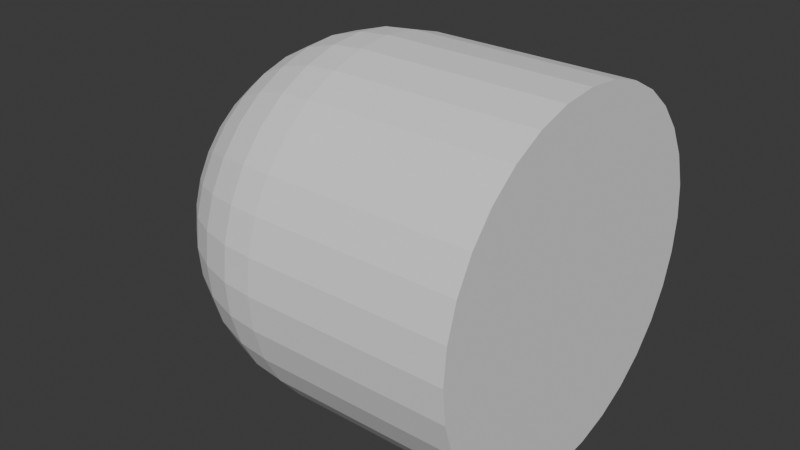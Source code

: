 # Source: reshdvjmdd.blend  (saved by Blender 4.5.90; exported with 4.5.12 LTS)
import bpy
from mathutils import Matrix  # noqa: F401  (used for matrix-valued properties, if any)

bpy.ops.wm.read_factory_settings(use_empty=True)
scene = bpy.context.scene
scene.name = 'Scene'

# ---- collections
col_collection = bpy.data.collections.new('Collection'); scene.collection.children.link(col_collection)

# ---- world
world_world = bpy.data.worlds.new('World'); scene.world = world_world
world_world.use_nodes = True; world_world.node_tree.nodes.clear()
_N = world_world.node_tree.nodes; _L = world_world.node_tree.links
n0 = _N.new('ShaderNodeOutputWorld'); n0.name = 'World Output'; n0.location = (200, 100)
n1 = _N.new('ShaderNodeBackground'); n1.name = 'Background'; n1.location = (-200, 100)
n1.inputs[0].default_value = (0.05088, 0.05088, 0.05088, 1.0)
_L.new(n1.outputs[0], n0.inputs[0])
n0.is_active_output = True
world_world.color = (0.05088, 0.05088, 0.05088)
world_world.sun_shadow_jitter_overblur = 0.0

# ---- meshes
me_cylinder_002 = bpy.data.meshes.new('Cylinder.002')
me_cylinder_002.from_pydata([(0.0, 1.0, -1.0), (0.0, 1.0, 1.0), (0.1951, 0.9808, -1.0), (0.1951, 0.9808, 1.0), (0.3827, 0.9239, -1.0), (0.3827, 0.9239, 1.0), (0.5556, 0.8315, -1.0), (0.5556, 0.8315, 1.0), (0.7071, 0.7071, -1.0), (0.7071, 0.7071, 1.0), (0.8315, 0.5556, -1.0), (0.8315, 0.5556, 1.0), (0.9239, 0.3827, -1.0), (0.9239, 0.3827, 1.0), (0.9808, 0.1951, -1.0), (0.9808, 0.1951, 1.0), (1.0, 0.0, -1.0), (1.0, 0.0, 1.0), (0.9808, -0.1951, -1.0), (0.9808, -0.1951, 1.0), (0.9239, -0.3827, -1.0), (0.9239, -0.3827, 1.0), (0.8315, -0.5556, -1.0), (0.8315, -0.5556, 1.0), (0.7071, -0.7071, -1.0), (0.7071, -0.7071, 1.0), (0.5556, -0.8315, -1.0), (0.5556, -0.8315, 1.0), (0.3827, -0.9239, -1.0), (0.3827, -0.9239, 1.0), (0.1951, -0.9808, -1.0), (0.1951, -0.9808, 1.0), (0.0, -1.0, -1.0), (0.0, -1.0, 1.0), (-0.1951, -0.9808, -1.0), (-0.1951, -0.9808, 1.0), (-0.3827, -0.9239, -1.0), (-0.3827, -0.9239, 1.0), (-0.5556, -0.8315, -1.0), (-0.5556, -0.8315, 1.0), (-0.7071, -0.7071, -1.0), (-0.7071, -0.7071, 1.0), (-0.8315, -0.5556, -1.0), (-0.8315, -0.5556, 1.0), (-0.9239, -0.3827, -1.0), (-0.9239, -0.3827, 1.0), (-0.9808, -0.1951, -1.0), (-0.9808, -0.1951, 1.0), (-1.0, 0.0, -1.0), (-1.0, 0.0, 1.0), (-0.9808, 0.1951, -1.0), (-0.9808, 0.1951, 1.0), (-0.9239, 0.3827, -1.0), (-0.9239, 0.3827, 1.0), (-0.8315, 0.5556, -1.0), (-0.8315, 0.5556, 1.0), (-0.7071, 0.7071, -1.0), (-0.7071, 0.7071, 1.0), (-0.5556, 0.8315, -1.0), (-0.5556, 0.8315, 1.0), (-0.3827, 0.9239, -1.0), (-0.3827, 0.9239, 1.0), (-0.1951, 0.9808, -1.0), (-0.1951, 0.9808, 1.0), (0.0, 0.5556, 2.436), (0.0, 0.8315, 1.95), (0.0, 0.9808, 1.314), (0.0, 1.0, 0.9696), (0.0, 0.9808, 0.6254), (0.0, 0.8315, -0.01056), (0.03806, 0.1913, 2.7), (0.07466, 0.3753, 2.599), (0.1084, 0.5449, 2.436), (0.1379, 0.6935, 2.217), (0.1622, 0.8155, 1.95), (0.1802, 0.9061, 1.645), (0.1913, 0.9619, 1.314), (0.1951, 0.9808, 0.9696), (0.1913, 0.9619, 0.6254), (0.1802, 0.9061, 0.2944), (0.1622, 0.8155, -0.01056), (0.1379, 0.6935, -0.2779), (0.1084, 0.5449, -0.4973), (0.07466, 0.3753, -0.6603), (0.03806, 0.1913, -0.7607), (0.07466, 0.1802, 2.7), (0.1464, 0.3536, 2.599), (0.2126, 0.5133, 2.436), (0.2706, 0.6533, 2.217), (0.3182, 0.7682, 1.95), (0.3536, 0.8536, 1.645), (0.3753, 0.9061, 1.314), (0.3827, 0.9239, 0.9696), (0.3753, 0.9061, 0.6254), (0.3536, 0.8536, 0.2944), (0.3182, 0.7682, -0.01056), (0.2706, 0.6533, -0.2779), (0.2126, 0.5133, -0.4973), (0.1464, 0.3536, -0.6603), (0.07466, 0.1802, -0.7607), (0.1084, 0.1622, 2.7), (0.2126, 0.3182, 2.599), (0.3087, 0.4619, 2.436), (0.3928, 0.5879, 2.217), (0.4619, 0.6913, 1.95), (0.5133, 0.7682, 1.645), (0.5449, 0.8155, 1.314), (0.5556, 0.8315, 0.9696), (0.5449, 0.8155, 0.6254), (0.5133, 0.7682, 0.2944), (0.4619, 0.6913, -0.01056), (0.3928, 0.5879, -0.2779), (0.3087, 0.4619, -0.4973), (0.2126, 0.3182, -0.6603), (0.1084, 0.1622, -0.7607), (0.1379, 0.1379, 2.7), (0.2706, 0.2706, 2.599), (0.3928, 0.3928, 2.436), (0.5, 0.5, 2.217), (0.5879, 0.5879, 1.95), (0.6533, 0.6533, 1.645), (0.6935, 0.6935, 1.314), (0.7071, 0.7071, 0.9696), (0.6935, 0.6935, 0.6254), (0.6533, 0.6533, 0.2944), (0.5879, 0.5879, -0.01056), (0.5, 0.5, -0.2779), (0.3928, 0.3928, -0.4973), (0.2706, 0.2706, -0.6603), (0.1379, 0.1379, -0.7607), (0.1622, 0.1084, 2.7), (0.3182, 0.2126, 2.599), (0.4619, 0.3087, 2.436), (0.5879, 0.3928, 2.217), (0.6913, 0.4619, 1.95), (0.7682, 0.5133, 1.645), (0.8155, 0.5449, 1.314), (0.8315, 0.5556, 0.9696), (0.8155, 0.5449, 0.6254), (0.7682, 0.5133, 0.2944), (0.6913, 0.4619, -0.01056), (0.5879, 0.3928, -0.2779), (0.4619, 0.3087, -0.4973), (0.3182, 0.2126, -0.6603), (0.1622, 0.1084, -0.7607), (0.0, 0.0, 2.734), (0.1802, 0.07466, 2.7), (0.3536, 0.1464, 2.599), (0.5133, 0.2126, 2.436), (0.6533, 0.2706, 2.217), (0.7682, 0.3182, 1.95), (0.8536, 0.3536, 1.645), (0.9061, 0.3753, 1.314), (0.9239, 0.3827, 0.9696), (0.9061, 0.3753, 0.6254), (0.8536, 0.3536, 0.2944), (0.7682, 0.3182, -0.01056), (0.6533, 0.2706, -0.2779), (0.5133, 0.2126, -0.4973), (0.3536, 0.1464, -0.6603), (0.1802, 0.07466, -0.7607), (0.1913, 0.03806, 2.7), (0.3753, 0.07466, 2.599), (0.5449, 0.1084, 2.436), (0.6935, 0.1379, 2.217), (0.8155, 0.1622, 1.95), (0.9061, 0.1802, 1.645), (0.9619, 0.1913, 1.314), (0.9808, 0.1951, 0.9696), (0.9619, 0.1913, 0.6254), (0.9061, 0.1802, 0.2944), (0.8155, 0.1622, -0.01056), (0.6935, 0.1379, -0.2779), (0.5449, 0.1084, -0.4973), (0.3753, 0.07466, -0.6603), (0.1913, 0.03806, -0.7607), (0.1951, -1.118e-08, 2.7), (0.3827, -2.235e-08, 2.599), (0.5556, -5.215e-08, 2.436), (0.7071, 1.49e-08, 2.217), (0.8315, -8.941e-08, 1.95), (0.9239, 4.47e-08, 1.645), (0.9808, -8.941e-08, 1.314), (1.0, -1.639e-07, 0.9696), (0.9808, -8.941e-08, 0.6254), (0.9239, 4.47e-08, 0.2944), (0.8315, -8.941e-08, -0.01056), (0.7071, 1.49e-08, -0.2779), (0.5556, -5.215e-08, -0.4973), (0.3827, -2.235e-08, -0.6603), (0.1951, -1.118e-08, -0.7607), (0.1913, -0.03806, 2.7), (0.3753, -0.07466, 2.599), (0.5449, -0.1084, 2.436), (0.6935, -0.1379, 2.217), (0.8155, -0.1622, 1.95), (0.9061, -0.1802, 1.645), (0.9619, -0.1913, 1.314), (0.9808, -0.1951, 0.9696), (0.9619, -0.1913, 0.6254), (0.9061, -0.1802, 0.2944), (0.8155, -0.1622, -0.01056), (0.6935, -0.1379, -0.2779), (0.5449, -0.1084, -0.4973), (0.3753, -0.07466, -0.6603), (0.1913, -0.03806, -0.7607), (0.1802, -0.07466, 2.7), (0.3536, -0.1464, 2.599), (0.5133, -0.2126, 2.436), (0.6533, -0.2706, 2.217), (0.7682, -0.3182, 1.95), (0.8536, -0.3536, 1.645), (0.9061, -0.3753, 1.314), (0.9239, -0.3827, 0.9696), (0.9061, -0.3753, 0.6254), (0.8536, -0.3536, 0.2944), (0.7682, -0.3182, -0.01056), (0.6533, -0.2706, -0.2779), (0.5133, -0.2126, -0.4973), (0.3536, -0.1464, -0.6603), (0.1802, -0.07466, -0.7607), (0.1622, -0.1084, 2.7), (0.3182, -0.2126, 2.599), (0.4619, -0.3087, 2.436), (0.5879, -0.3928, 2.217), (0.6913, -0.4619, 1.95), (0.7682, -0.5133, 1.645), (0.8155, -0.5449, 1.314), (0.8315, -0.5556, 0.9696), (0.8155, -0.5449, 0.6254), (0.7682, -0.5133, 0.2944), (0.6913, -0.4619, -0.01056), (0.5879, -0.3928, -0.2779), (0.4619, -0.3087, -0.4973), (0.3182, -0.2126, -0.6603), (0.1622, -0.1084, -0.7607), (0.1379, -0.1379, 2.7), (0.2706, -0.2706, 2.599), (0.3928, -0.3928, 2.436), (0.5, -0.5, 2.217), (0.5879, -0.5879, 1.95), (0.6533, -0.6533, 1.645), (0.6935, -0.6935, 1.314), (0.7071, -0.7071, 0.9696), (0.6935, -0.6935, 0.6254), (0.6533, -0.6533, 0.2944), (0.5879, -0.5879, -0.01056), (0.5, -0.5, -0.2779), (0.3928, -0.3928, -0.4973), (0.2706, -0.2706, -0.6603), (0.1379, -0.1379, -0.7607), (0.1084, -0.1622, 2.7), (0.2126, -0.3182, 2.599), (0.3087, -0.4619, 2.436), (0.3928, -0.5879, 2.217), (0.4619, -0.6913, 1.95), (0.5133, -0.7682, 1.645), (0.5449, -0.8155, 1.314), (0.5556, -0.8315, 0.9696), (0.5449, -0.8155, 0.6254), (0.5133, -0.7682, 0.2944), (0.4619, -0.6913, -0.01056), (0.3928, -0.5879, -0.2779), (0.3087, -0.4619, -0.4973), (0.2126, -0.3182, -0.6603), (0.1084, -0.1622, -0.7607), (0.07466, -0.1802, 2.7), (0.1464, -0.3536, 2.599), (0.2126, -0.5133, 2.436), (0.2706, -0.6533, 2.217), (0.3182, -0.7682, 1.95), (0.3536, -0.8536, 1.645), (0.3753, -0.9061, 1.314), (0.3827, -0.9239, 0.9696), (0.3753, -0.9061, 0.6254), (0.3536, -0.8536, 0.2944), (0.3182, -0.7682, -0.01056), (0.2706, -0.6533, -0.2779), (0.2126, -0.5133, -0.4973), (0.1464, -0.3536, -0.6603), (0.07466, -0.1802, -0.7607), (0.03806, -0.1913, 2.7), (0.07466, -0.3753, 2.599), (0.1084, -0.5449, 2.436), (0.1379, -0.6935, 2.217), (0.1622, -0.8155, 1.95), (0.1802, -0.9061, 1.645), (0.1913, -0.9619, 1.314), (0.1951, -0.9808, 0.9696), (0.1913, -0.9619, 0.6254), (0.1802, -0.9061, 0.2944), (0.1622, -0.8155, -0.01056), (0.1379, -0.6935, -0.2779), (0.1084, -0.5449, -0.4973), (0.07466, -0.3753, -0.6603), (0.03806, -0.1913, -0.7607), (-7.451e-09, -0.1951, 2.7), (-5.215e-08, -0.3827, 2.599), (-9.686e-08, -0.5556, 2.436), (-1.49e-08, -0.7071, 2.217), (-1.043e-07, -0.8315, 1.95), (2.98e-08, -0.9239, 1.645), (-1.341e-07, -0.9808, 1.314), (-3.278e-07, -1.0, 0.9696), (-1.341e-07, -0.9808, 0.6254), (2.98e-08, -0.9239, 0.2944), (-1.043e-07, -0.8315, -0.01056), (-1.49e-08, -0.7071, -0.2779), (-9.686e-08, -0.5556, -0.4973), (-5.215e-08, -0.3827, -0.6603), (-7.451e-09, -0.1951, -0.7607), (-0.03806, -0.1913, 2.7), (-0.07466, -0.3753, 2.599), (-0.1084, -0.5449, 2.436), (-0.1379, -0.6935, 2.217), (-0.1622, -0.8155, 1.95), (-0.1802, -0.9061, 1.645), (-0.1913, -0.9619, 1.314), (-0.1951, -0.9808, 0.9696), (-0.1913, -0.9619, 0.6254), (-0.1802, -0.9061, 0.2944), (-0.1622, -0.8155, -0.01056), (-0.1379, -0.6935, -0.2779), (-0.1084, -0.5449, -0.4973), (-0.07466, -0.3753, -0.6603), (-0.03806, -0.1913, -0.7607), (-0.07466, -0.1802, 2.7), (-0.1464, -0.3536, 2.599), (-0.2126, -0.5133, 2.436), (-0.2706, -0.6533, 2.217), (-0.3182, -0.7682, 1.95), (-0.3536, -0.8536, 1.645), (-0.3753, -0.9061, 1.314), (-0.3827, -0.9239, 0.9696), (-0.3753, -0.9061, 0.6254), (-0.3536, -0.8536, 0.2944), (-0.3182, -0.7682, -0.01056), (-0.2706, -0.6533, -0.2779), (-0.2126, -0.5133, -0.4973), (-0.1464, -0.3536, -0.6603), (-0.07466, -0.1802, -0.7607), (-0.1084, -0.1622, 2.7), (-0.2126, -0.3182, 2.599), (-0.3087, -0.4619, 2.436), (-0.3928, -0.5879, 2.217), (-0.4619, -0.6913, 1.95), (-0.5133, -0.7682, 1.645), (-0.5449, -0.8155, 1.314), (-0.5556, -0.8315, 0.9696), (-0.5449, -0.8155, 0.6254), (-0.5133, -0.7682, 0.2944), (-0.4619, -0.6913, -0.01056), (-0.3928, -0.5879, -0.2779), (-0.3087, -0.4619, -0.4973), (-0.2126, -0.3182, -0.6603), (-0.1084, -0.1622, -0.7607), (-0.1379, -0.1379, 2.7), (-0.2706, -0.2706, 2.599), (-0.3928, -0.3928, 2.436), (-0.5, -0.5, 2.217), (-0.5879, -0.5879, 1.95), (-0.6533, -0.6533, 1.645), (-0.6935, -0.6935, 1.314), (-0.7071, -0.7071, 0.9696), (-0.6935, -0.6935, 0.6254), (-0.6533, -0.6533, 0.2944), (-0.5879, -0.5879, -0.01056), (-0.5, -0.5, -0.2779), (-0.3928, -0.3928, -0.4973), (-0.2706, -0.2706, -0.6603), (-0.1379, -0.1379, -0.7607), (0.0, 0.0, -0.7946), (-0.1622, -0.1084, 2.7), (-0.3182, -0.2126, 2.599), (-0.4619, -0.3087, 2.436), (-0.5879, -0.3928, 2.217), (-0.6913, -0.4619, 1.95), (-0.7682, -0.5133, 1.645), (-0.8155, -0.5449, 1.314), (-0.8315, -0.5556, 0.9696), (-0.8155, -0.5449, 0.6254), (-0.7682, -0.5133, 0.2944), (-0.6913, -0.4619, -0.01056), (-0.5879, -0.3928, -0.2779), (-0.4619, -0.3087, -0.4973), (-0.3182, -0.2126, -0.6603), (-0.1622, -0.1084, -0.7607), (-0.1802, -0.07466, 2.7), (-0.3536, -0.1464, 2.599), (-0.5133, -0.2126, 2.436), (-0.6533, -0.2706, 2.217), (-0.7682, -0.3182, 1.95), (-0.8536, -0.3536, 1.645), (-0.9061, -0.3753, 1.314), (-0.9239, -0.3827, 0.9696), (-0.9061, -0.3753, 0.6254), (-0.8536, -0.3536, 0.2944), (-0.7682, -0.3182, -0.01056), (-0.6533, -0.2706, -0.2779), (-0.5133, -0.2126, -0.4973), (-0.3536, -0.1464, -0.6603), (-0.1802, -0.07466, -0.7607), (-0.1913, -0.03806, 2.7), (-0.3753, -0.07466, 2.599), (-0.5449, -0.1084, 2.436), (-0.6935, -0.1379, 2.217), (-0.8155, -0.1622, 1.95), (-0.9061, -0.1802, 1.645), (-0.9619, -0.1913, 1.314), (-0.9808, -0.1951, 0.9696), (-0.9619, -0.1913, 0.6254), (-0.9061, -0.1802, 0.2944), (-0.8155, -0.1622, -0.01056), (-0.6935, -0.1379, -0.2779), (-0.5449, -0.1084, -0.4973), (-0.3753, -0.07466, -0.6603), (-0.1913, -0.03806, -0.7607), (-0.1951, 1.863e-08, 2.7), (-0.3827, 5.215e-08, 2.599), (-0.5556, 1.49e-07, 2.436), (-0.7071, 2.98e-08, 2.217), (-0.8315, 1.639e-07, 1.95), (-0.9239, 1.49e-08, 1.645), (-0.9808, 2.682e-07, 1.314), (-1.0, 4.47e-07, 0.9696), (-0.9808, 2.682e-07, 0.6254), (-0.9239, 1.49e-08, 0.2944), (-0.8315, 1.639e-07, -0.01056), (-0.7071, 2.98e-08, -0.2779), (-0.5556, 1.49e-07, -0.4973), (-0.3827, 5.215e-08, -0.6603), (-0.1951, 1.863e-08, -0.7607), (-0.1913, 0.03806, 2.7), (-0.3753, 0.07466, 2.599), (-0.5449, 0.1084, 2.436), (-0.6935, 0.1379, 2.217), (-0.8155, 0.1622, 1.95), (-0.9061, 0.1802, 1.645), (-0.9619, 0.1913, 1.314), (-0.9808, 0.1951, 0.9696), (-0.9619, 0.1913, 0.6254), (-0.9061, 0.1802, 0.2944), (-0.8155, 0.1622, -0.01056), (-0.6935, 0.1379, -0.2779), (-0.5449, 0.1084, -0.4973), (-0.3753, 0.07466, -0.6603), (-0.1913, 0.03806, -0.7607), (-0.1802, 0.07466, 2.7), (-0.3536, 0.1464, 2.599), (-0.5133, 0.2126, 2.436), (-0.6533, 0.2706, 2.217), (-0.7682, 0.3182, 1.95), (-0.8536, 0.3536, 1.645), (-0.9061, 0.3753, 1.314), (-0.9239, 0.3827, 0.9696), (-0.9061, 0.3753, 0.6254), (-0.8536, 0.3536, 0.2944), (-0.7682, 0.3182, -0.01056), (-0.6533, 0.2706, -0.2779), (-0.5133, 0.2126, -0.4973), (-0.3536, 0.1464, -0.6603), (-0.1802, 0.07466, -0.7607), (-0.1622, 0.1084, 2.7), (-0.3182, 0.2126, 2.599), (-0.4619, 0.3087, 2.436), (-0.5879, 0.3928, 2.217), (-0.6913, 0.4619, 1.95), (-0.7682, 0.5133, 1.645), (-0.8155, 0.5449, 1.314), (-0.8315, 0.5556, 0.9696), (-0.8155, 0.5449, 0.6254), (-0.7682, 0.5133, 0.2944), (-0.6913, 0.4619, -0.01056), (-0.5879, 0.3928, -0.2779), (-0.4619, 0.3087, -0.4973), (-0.3182, 0.2126, -0.6603), (-0.1622, 0.1084, -0.7607), (-0.1379, 0.1379, 2.7), (-0.2706, 0.2706, 2.599), (-0.3928, 0.3928, 2.436), (-0.5, 0.5, 2.217), (-0.5879, 0.5879, 1.95), (-0.6533, 0.6533, 1.645), (-0.6935, 0.6935, 1.314), (-0.7071, 0.7071, 0.9696), (-0.6935, 0.6935, 0.6254), (-0.6533, 0.6533, 0.2944), (-0.5879, 0.5879, -0.01056), (-0.5, 0.5, -0.2779), (-0.3928, 0.3928, -0.4973), (-0.2706, 0.2706, -0.6603), (-0.1379, 0.1379, -0.7607), (-0.1084, 0.1622, 2.7), (-0.2126, 0.3182, 2.599), (-0.3087, 0.4619, 2.436), (-0.3928, 0.5879, 2.217), (-0.4619, 0.6913, 1.95), (-0.5133, 0.7682, 1.645), (-0.5449, 0.8155, 1.314), (-0.5556, 0.8315, 0.9696), (-0.5449, 0.8155, 0.6254), (-0.5133, 0.7682, 0.2944), (-0.4619, 0.6913, -0.01056), (-0.3928, 0.5879, -0.2779), (-0.3087, 0.4619, -0.4973), (-0.2126, 0.3182, -0.6603), (-0.1084, 0.1622, -0.7607), (-0.07466, 0.1802, 2.7), (-0.1464, 0.3536, 2.599), (-0.2126, 0.5133, 2.436), (-0.2706, 0.6533, 2.217), (-0.3182, 0.7682, 1.95), (-0.3536, 0.8536, 1.645), (-0.3753, 0.9061, 1.314), (-0.3827, 0.9239, 0.9696), (-0.3753, 0.9061, 0.6254), (-0.3536, 0.8536, 0.2944), (-0.3182, 0.7682, -0.01056), (-0.2706, 0.6533, -0.2779), (-0.2126, 0.5133, -0.4973), (-0.1464, 0.3536, -0.6603), (-0.07466, 0.1802, -0.7607), (-0.03806, 0.1913, 2.7), (-0.07466, 0.3753, 2.599), (-0.1084, 0.5449, 2.436), (-0.1379, 0.6935, 2.217), (-0.1622, 0.8155, 1.95), (-0.1802, 0.9061, 1.645), (-0.1913, 0.9619, 1.314), (-0.1951, 0.9808, 0.9696), (-0.1913, 0.9619, 0.6254), (-0.1802, 0.9061, 0.2944), (-0.1622, 0.8155, -0.01056), (-0.1379, 0.6935, -0.2779), (-0.1084, 0.5449, -0.4973), (-0.07466, 0.3753, -0.6603), (-0.03806, 0.1913, -0.7607), (1.49e-08, 0.1951, 2.7), (6.706e-08, 0.3827, 2.599), (8.941e-08, 0.7071, 2.217), (5.96e-08, 0.9239, 1.645), (5.96e-08, 0.9239, 0.2944), (8.941e-08, 0.7071, -0.2779), (2.161e-07, 0.5556, -0.4973), (6.706e-08, 0.3827, -0.6603), (1.49e-08, 0.1951, -0.7607)], [], [(0, 1, 3, 2), (2, 3, 5, 4), (4, 5, 7, 6), (6, 7, 9, 8), (8, 9, 11, 10), (10, 11, 13, 12), (12, 13, 15, 14), (14, 15, 17, 16), (16, 17, 19, 18), (18, 19, 21, 20), (20, 21, 23, 22), (22, 23, 25, 24), (24, 25, 27, 26), (26, 27, 29, 28), (28, 29, 31, 30), (30, 31, 33, 32), (32, 33, 35, 34), (34, 35, 37, 36), (36, 37, 39, 38), (38, 39, 41, 40), (40, 41, 43, 42), (42, 43, 45, 44), (44, 45, 47, 46), (46, 47, 49, 48), (48, 49, 51, 50), (50, 51, 53, 52), (52, 53, 55, 54), (54, 55, 57, 56), (56, 57, 59, 58), (58, 59, 61, 60), (3, 1, 63, 61, 59, 57, 55, 53, 51, 49, 47, 45, 43, 41, 39, 37, 35, 33, 31, 29, 27, 25, 23, 21, 19, 17, 15, 13, 11, 9, 7, 5), (60, 61, 63, 62), (62, 63, 1, 0), (0, 2, 4, 6, 8, 10, 12, 14, 16, 18, 20, 22, 24, 26, 28, 30, 32, 34, 36, 38, 40, 42, 44, 46, 48, 50, 52, 54, 56, 58, 60, 62), (66, 540, 75, 76), (545, 544, 83, 84), (67, 66, 76, 77), (537, 145, 70), (371, 545, 84), (68, 67, 77, 78), (538, 537, 70, 71), (541, 68, 78, 79), (64, 538, 71, 72), (69, 541, 79, 80), (539, 64, 72, 73), (542, 69, 80, 81), (65, 539, 73, 74), (543, 542, 81, 82), (540, 65, 74, 75), (544, 543, 82, 83), (75, 74, 89, 90), (83, 82, 97, 98), (76, 75, 90, 91), (84, 83, 98, 99), (77, 76, 91, 92), (70, 145, 85), (371, 84, 99), (78, 77, 92, 93), (71, 70, 85, 86), (79, 78, 93, 94), (72, 71, 86, 87), (80, 79, 94, 95), (73, 72, 87, 88), (81, 80, 95, 96), (74, 73, 88, 89), (82, 81, 96, 97), (94, 93, 108, 109), (87, 86, 101, 102), (95, 94, 109, 110), (88, 87, 102, 103), (96, 95, 110, 111), (89, 88, 103, 104), (97, 96, 111, 112), (90, 89, 104, 105), (98, 97, 112, 113), (91, 90, 105, 106), (99, 98, 113, 114), (92, 91, 106, 107), (85, 145, 100), (371, 99, 114), (93, 92, 107, 108), (86, 85, 100, 101), (113, 112, 127, 128), (106, 105, 120, 121), (114, 113, 128, 129), (107, 106, 121, 122), (100, 145, 115), (371, 114, 129), (108, 107, 122, 123), (101, 100, 115, 116), (109, 108, 123, 124), (102, 101, 116, 117), (110, 109, 124, 125), (103, 102, 117, 118), (111, 110, 125, 126), (104, 103, 118, 119), (112, 111, 126, 127), (105, 104, 119, 120), (117, 116, 131, 132), (125, 124, 139, 140), (118, 117, 132, 133), (126, 125, 140, 141), (119, 118, 133, 134), (127, 126, 141, 142), (120, 119, 134, 135), (128, 127, 142, 143), (121, 120, 135, 136), (129, 128, 143, 144), (122, 121, 136, 137), (115, 145, 130), (371, 129, 144), (123, 122, 137, 138), (116, 115, 130, 131), (124, 123, 138, 139), (136, 135, 151, 152), (144, 143, 159, 160), (137, 136, 152, 153), (130, 145, 146), (371, 144, 160), (138, 137, 153, 154), (131, 130, 146, 147), (139, 138, 154, 155), (132, 131, 147, 148), (140, 139, 155, 156), (133, 132, 148, 149), (141, 140, 156, 157), (134, 133, 149, 150), (142, 141, 157, 158), (135, 134, 150, 151), (143, 142, 158, 159), (156, 155, 170, 171), (149, 148, 163, 164), (157, 156, 171, 172), (150, 149, 164, 165), (158, 157, 172, 173), (151, 150, 165, 166), (159, 158, 173, 174), (152, 151, 166, 167), (160, 159, 174, 175), (153, 152, 167, 168), (146, 145, 161), (371, 160, 175), (154, 153, 168, 169), (147, 146, 161, 162), (155, 154, 169, 170), (148, 147, 162, 163), (175, 174, 189, 190), (168, 167, 182, 183), (161, 145, 176), (371, 175, 190), (169, 168, 183, 184), (162, 161, 176, 177), (170, 169, 184, 185), (163, 162, 177, 178), (171, 170, 185, 186), (164, 163, 178, 179), (172, 171, 186, 187), (165, 164, 179, 180), (173, 172, 187, 188), (166, 165, 180, 181), (174, 173, 188, 189), (167, 166, 181, 182), (187, 186, 201, 202), (180, 179, 194, 195), (188, 187, 202, 203), (181, 180, 195, 196), (189, 188, 203, 204), (182, 181, 196, 197), (190, 189, 204, 205), (183, 182, 197, 198), (176, 145, 191), (371, 190, 205), (184, 183, 198, 199), (177, 176, 191, 192), (185, 184, 199, 200), (178, 177, 192, 193), (186, 185, 200, 201), (179, 178, 193, 194), (191, 145, 206), (371, 205, 220), (199, 198, 213, 214), (192, 191, 206, 207), (200, 199, 214, 215), (193, 192, 207, 208), (201, 200, 215, 216), (194, 193, 208, 209), (202, 201, 216, 217), (195, 194, 209, 210), (203, 202, 217, 218), (196, 195, 210, 211), (204, 203, 218, 219), (197, 196, 211, 212), (205, 204, 219, 220), (198, 197, 212, 213), (210, 209, 224, 225), (218, 217, 232, 233), (211, 210, 225, 226), (219, 218, 233, 234), (212, 211, 226, 227), (220, 219, 234, 235), (213, 212, 227, 228), (206, 145, 221), (371, 220, 235), (214, 213, 228, 229), (207, 206, 221, 222), (215, 214, 229, 230), (208, 207, 222, 223), (216, 215, 230, 231), (209, 208, 223, 224), (217, 216, 231, 232), (229, 228, 243, 244), (222, 221, 236, 237), (230, 229, 244, 245), (223, 222, 237, 238), (231, 230, 245, 246), (224, 223, 238, 239), (232, 231, 246, 247), (225, 224, 239, 240), (233, 232, 247, 248), (226, 225, 240, 241), (234, 233, 248, 249), (227, 226, 241, 242), (235, 234, 249, 250), (228, 227, 242, 243), (221, 145, 236), (371, 235, 250), (248, 247, 262, 263), (241, 240, 255, 256), (249, 248, 263, 264), (242, 241, 256, 257), (250, 249, 264, 265), (243, 242, 257, 258), (236, 145, 251), (371, 250, 265), (244, 243, 258, 259), (237, 236, 251, 252), (245, 244, 259, 260), (238, 237, 252, 253), (246, 245, 260, 261), (239, 238, 253, 254), (247, 246, 261, 262), (240, 239, 254, 255), (252, 251, 266, 267), (260, 259, 274, 275), (253, 252, 267, 268), (261, 260, 275, 276), (254, 253, 268, 269), (262, 261, 276, 277), (255, 254, 269, 270), (263, 262, 277, 278), (256, 255, 270, 271), (264, 263, 278, 279), (257, 256, 271, 272), (265, 264, 279, 280), (258, 257, 272, 273), (251, 145, 266), (371, 265, 280), (259, 258, 273, 274), (271, 270, 285, 286), (279, 278, 293, 294), (272, 271, 286, 287), (280, 279, 294, 295), (273, 272, 287, 288), (266, 145, 281), (371, 280, 295), (274, 273, 288, 289), (267, 266, 281, 282), (275, 274, 289, 290), (268, 267, 282, 283), (276, 275, 290, 291), (269, 268, 283, 284), (277, 276, 291, 292), (270, 269, 284, 285), (278, 277, 292, 293), (290, 289, 304, 305), (283, 282, 297, 298), (291, 290, 305, 306), (284, 283, 298, 299), (292, 291, 306, 307), (285, 284, 299, 300), (293, 292, 307, 308), (286, 285, 300, 301), (294, 293, 308, 309), (287, 286, 301, 302), (295, 294, 309, 310), (288, 287, 302, 303), (281, 145, 296), (371, 295, 310), (289, 288, 303, 304), (282, 281, 296, 297), (309, 308, 323, 324), (302, 301, 316, 317), (310, 309, 324, 325), (303, 302, 317, 318), (296, 145, 311), (371, 310, 325), (304, 303, 318, 319), (297, 296, 311, 312), (305, 304, 319, 320), (298, 297, 312, 313), (306, 305, 320, 321), (299, 298, 313, 314), (307, 306, 321, 322), (300, 299, 314, 315), (308, 307, 322, 323), (301, 300, 315, 316), (321, 320, 335, 336), (314, 313, 328, 329), (322, 321, 336, 337), (315, 314, 329, 330), (323, 322, 337, 338), (316, 315, 330, 331), (324, 323, 338, 339), (317, 316, 331, 332), (325, 324, 339, 340), (318, 317, 332, 333), (311, 145, 326), (371, 325, 340), (319, 318, 333, 334), (312, 311, 326, 327), (320, 319, 334, 335), (313, 312, 327, 328), (340, 339, 354, 355), (333, 332, 347, 348), (326, 145, 341), (371, 340, 355), (334, 333, 348, 349), (327, 326, 341, 342), (335, 334, 349, 350), (328, 327, 342, 343), (336, 335, 350, 351), (329, 328, 343, 344), (337, 336, 351, 352), (330, 329, 344, 345), (338, 337, 352, 353), (331, 330, 345, 346), (339, 338, 353, 354), (332, 331, 346, 347), (344, 343, 358, 359), (352, 351, 366, 367), (345, 344, 359, 360), (353, 352, 367, 368), (346, 345, 360, 361), (354, 353, 368, 369), (347, 346, 361, 362), (355, 354, 369, 370), (348, 347, 362, 363), (341, 145, 356), (371, 355, 370), (349, 348, 363, 364), (342, 341, 356, 357), (350, 349, 364, 365), (343, 342, 357, 358), (351, 350, 365, 366), (363, 362, 378, 379), (356, 145, 372), (371, 370, 386), (364, 363, 379, 380), (357, 356, 372, 373), (365, 364, 380, 381), (358, 357, 373, 374), (366, 365, 381, 382), (359, 358, 374, 375), (367, 366, 382, 383), (360, 359, 375, 376), (368, 367, 383, 384), (361, 360, 376, 377), (369, 368, 384, 385), (362, 361, 377, 378), (370, 369, 385, 386), (383, 382, 397, 398), (376, 375, 390, 391), (384, 383, 398, 399), (377, 376, 391, 392), (385, 384, 399, 400), (378, 377, 392, 393), (386, 385, 400, 401), (379, 378, 393, 394), (372, 145, 387), (371, 386, 401), (380, 379, 394, 395), (373, 372, 387, 388), (381, 380, 395, 396), (374, 373, 388, 389), (382, 381, 396, 397), (375, 374, 389, 390), (387, 145, 402), (371, 401, 416), (395, 394, 409, 410), (388, 387, 402, 403), (396, 395, 410, 411), (389, 388, 403, 404), (397, 396, 411, 412), (390, 389, 404, 405), (398, 397, 412, 413), (391, 390, 405, 406), (399, 398, 413, 414), (392, 391, 406, 407), (400, 399, 414, 415), (393, 392, 407, 408), (401, 400, 415, 416), (394, 393, 408, 409), (406, 405, 420, 421), (414, 413, 428, 429), (407, 406, 421, 422), (415, 414, 429, 430), (408, 407, 422, 423), (416, 415, 430, 431), (409, 408, 423, 424), (402, 145, 417), (371, 416, 431), (410, 409, 424, 425), (403, 402, 417, 418), (411, 410, 425, 426), (404, 403, 418, 419), (412, 411, 426, 427), (405, 404, 419, 420), (413, 412, 427, 428), (425, 424, 439, 440), (418, 417, 432, 433), (426, 425, 440, 441), (419, 418, 433, 434), (427, 426, 441, 442), (420, 419, 434, 435), (428, 427, 442, 443), (421, 420, 435, 436), (429, 428, 443, 444), (422, 421, 436, 437), (430, 429, 444, 445), (423, 422, 437, 438), (431, 430, 445, 446), (424, 423, 438, 439), (417, 145, 432), (371, 431, 446), (444, 443, 458, 459), (437, 436, 451, 452), (445, 444, 459, 460), (438, 437, 452, 453), (446, 445, 460, 461), (439, 438, 453, 454), (432, 145, 447), (371, 446, 461), (440, 439, 454, 455), (433, 432, 447, 448), (441, 440, 455, 456), (434, 433, 448, 449), (442, 441, 456, 457), (435, 434, 449, 450), (443, 442, 457, 458), (436, 435, 450, 451), (456, 455, 470, 471), (449, 448, 463, 464), (457, 456, 471, 472), (450, 449, 464, 465), (458, 457, 472, 473), (451, 450, 465, 466), (459, 458, 473, 474), (452, 451, 466, 467), (460, 459, 474, 475), (453, 452, 467, 468), (461, 460, 475, 476), (454, 453, 468, 469), (447, 145, 462), (371, 461, 476), (455, 454, 469, 470), (448, 447, 462, 463), (475, 474, 489, 490), (468, 467, 482, 483), (476, 475, 490, 491), (469, 468, 483, 484), (462, 145, 477), (371, 476, 491), (470, 469, 484, 485), (463, 462, 477, 478), (471, 470, 485, 486), (464, 463, 478, 479), (472, 471, 486, 487), (465, 464, 479, 480), (473, 472, 487, 488), (466, 465, 480, 481), (474, 473, 488, 489), (467, 466, 481, 482), (479, 478, 493, 494), (487, 486, 501, 502), (480, 479, 494, 495), (488, 487, 502, 503), (481, 480, 495, 496), (489, 488, 503, 504), (482, 481, 496, 497), (490, 489, 504, 505), (483, 482, 497, 498), (491, 490, 505, 506), (484, 483, 498, 499), (477, 145, 492), (371, 491, 506), (485, 484, 499, 500), (478, 477, 492, 493), (486, 485, 500, 501), (498, 497, 512, 513), (506, 505, 520, 521), (499, 498, 513, 514), (492, 145, 507), (371, 506, 521), (500, 499, 514, 515), (493, 492, 507, 508), (501, 500, 515, 516), (494, 493, 508, 509), (502, 501, 516, 517), (495, 494, 509, 510), (503, 502, 517, 518), (496, 495, 510, 511), (504, 503, 518, 519), (497, 496, 511, 512), (505, 504, 519, 520), (517, 516, 531, 532), (510, 509, 524, 525), (518, 517, 532, 533), (511, 510, 525, 526), (519, 518, 533, 534), (512, 511, 526, 527), (520, 519, 534, 535), (513, 512, 527, 528), (521, 520, 535, 536), (514, 513, 528, 529), (507, 145, 522), (371, 521, 536), (515, 514, 529, 530), (508, 507, 522, 523), (516, 515, 530, 531), (509, 508, 523, 524), (536, 535, 544, 545), (529, 528, 66, 67), (522, 145, 537), (371, 536, 545), (530, 529, 67, 68), (523, 522, 537, 538), (531, 530, 68, 541), (524, 523, 538, 64), (532, 531, 541, 69), (525, 524, 64, 539), (533, 532, 69, 542), (526, 525, 539, 65), (534, 533, 542, 543), (527, 526, 65, 540), (535, 534, 543, 544), (528, 527, 540, 66)])
_uv = me_cylinder_002.uv_layers.new(name='UVMap')
_uv.uv.foreach_set('vector', [1.0, 0.5, 1.0, 1.0, 0.9688, 1.0, 0.9688, 0.5, 0.9688, 0.5, 0.9688, 1.0, 0.9375, 1.0, 0.9375, 0.5, 0.9375, 0.5, 0.9375, 1.0, 0.9062, 1.0, 0.9062, 0.5, 0.9062, 0.5, 0.9062, 1.0, 0.875, 1.0, 0.875, 0.5, 0.875, 0.5, 0.875, 1.0, 0.8438, 1.0, 0.8438, 0.5, 0.8438, 0.5, 0.8438, 1.0, 0.8125, 1.0, 0.8125, 0.5, 0.8125, 0.5, 0.8125, 1.0, 0.7812, 1.0, 0.7812, 0.5, 0.7812, 0.5, 0.7812, 1.0, 0.75, 1.0, 0.75, 0.5, 0.75, 0.5, 0.75, 1.0, 0.7188, 1.0, 0.7188, 0.5, 0.7188, 0.5, 0.7188, 1.0, 0.6875, 1.0, 0.6875, 0.5, 0.6875, 0.5, 0.6875, 1.0, 0.6562, 1.0, 0.6562, 0.5, 0.6562, 0.5, 0.6562, 1.0, 0.625, 1.0, 0.625, 0.5, 0.625, 0.5, 0.625, 1.0, 0.5938, 1.0, 0.5938, 0.5, 0.5938, 0.5, 0.5938, 1.0, 0.5625, 1.0, 0.5625, 0.5, 0.5625, 0.5, 0.5625, 1.0, 0.5312, 1.0, 0.5312, 0.5, 0.5312, 0.5, 0.5312, 1.0, 0.5, 1.0, 0.5, 0.5, 0.5, 0.5, 0.5, 1.0, 0.4688, 1.0, 0.4688, 0.5, 0.4688, 0.5, 0.4688, 1.0, 0.4375, 1.0, 0.4375, 0.5, 0.4375, 0.5, 0.4375, 1.0, 0.4062, 1.0, 0.4062, 0.5, 0.4062, 0.5, 0.4062, 1.0, 0.375, 1.0, 0.375, 0.5, 0.375, 0.5, 0.375, 1.0, 0.3438, 1.0, 0.3438, 0.5, 0.3438, 0.5, 0.3438, 1.0, 0.3125, 1.0, 0.3125, 0.5, 0.3125, 0.5, 0.3125, 1.0, 0.2812, 1.0, 0.2812, 0.5, 0.2812, 0.5, 0.2812, 1.0, 0.25, 1.0, 0.25, 0.5, 0.25, 0.5, 0.25, 1.0, 0.2188, 1.0, 0.2188, 0.5, 0.2188, 0.5, 0.2188, 1.0, 0.1875, 1.0, 0.1875, 0.5, 0.1875, 0.5, 0.1875, 1.0, 0.1562, 1.0, 0.1562, 0.5, 0.1562, 0.5, 0.1562, 1.0, 0.125, 1.0, 0.125, 0.5, 0.125, 0.5, 0.125, 1.0, 0.09375, 1.0, 0.09375, 0.5, 0.09375, 0.5, 0.09375, 1.0, 0.0625, 1.0, 0.0625, 0.5, 0.2968, 0.4854, 0.25, 0.49, 0.2032, 0.4854, 0.1582, 0.4717, 0.1167, 0.4496, 0.08029, 0.4197, 0.05045, 0.3833, 0.02827, 0.3418, 0.01461, 0.2968, 0.01, 0.25, 0.01461, 0.2032, 0.02827, 0.1582, 0.05045, 0.1167, 0.08029, 0.08029, 0.1167, 0.05045, 0.1582, 0.02827, 0.2032, 0.01461, 0.25, 0.01, 0.2968, 0.01461, 0.3418, 0.02827, 0.3833, 0.05045, 0.4197, 0.08029, 0.4496, 0.1167, 0.4717, 0.1582, 0.4854, 0.2032, 0.49, 0.25, 0.4854, 0.2968, 0.4717, 0.3418, 0.4496, 0.3833, 0.4197, 0.4197, 0.3833, 0.4496, 0.3418, 0.4717, 0.0625, 0.5, 0.0625, 1.0, 0.03125, 1.0, 0.03125, 0.5, 0.03125, 0.5, 0.03125, 1.0, 0.0, 1.0, 0.0, 0.5, 0.75, 0.49, 0.7968, 0.4854, 0.8418, 0.4717, 0.8833, 0.4496, 0.9197, 0.4197, 0.9496, 0.3833, 0.9717, 0.3418, 0.9854, 0.2968, 0.99, 0.25, 0.9854, 0.2032, 0.9717, 0.1582, 0.9496, 0.1167, 0.9197, 0.08029, 0.8833, 0.05045, 0.8418, 0.02827, 0.7968, 0.01461, 0.75, 0.01, 0.7032, 0.01461, 0.6582, 0.02827, 0.6167, 0.05045, 0.5803, 0.08029, 0.5504, 0.1167, 0.5283, 0.1582, 0.5146, 0.2032, 0.51, 0.25, 0.5146, 0.2968, 0.5283, 0.3418, 0.5504, 0.3833, 0.5803, 0.4197, 0.6167, 0.4496, 0.6582, 0.4717, 0.7032, 0.4854, 0.75, 0.5625, 0.75, 0.625, 0.7188, 0.625, 0.7188, 0.5625, 0.75, 0.0625, 0.75, 0.125, 0.7188, 0.125, 0.7188, 0.0625, 0.75, 0.5, 0.75, 0.5625, 0.7188, 0.5625, 0.7188, 0.5, 0.75, 0.9375, 0.7344, 1.0, 0.7188, 0.9375, 0.7344, 0.0, 0.75, 0.0625, 0.7188, 0.0625, 0.75, 0.4375, 0.75, 0.5, 0.7188, 0.5, 0.7188, 0.4375, 0.75, 0.875, 0.75, 0.9375, 0.7188, 0.9375, 0.7188, 0.875, 0.75, 0.375, 0.75, 0.4375, 0.7188, 0.4375, 0.7188, 0.375, 0.75, 0.8125, 0.75, 0.875, 0.7188, 0.875, 0.7188, 0.8125, 0.75, 0.3125, 0.75, 0.375, 0.7188, 0.375, 0.7188, 0.3125, 0.75, 0.75, 0.75, 0.8125, 0.7188, 0.8125, 0.7188, 0.75, 0.75, 0.25, 0.75, 0.3125, 0.7188, 0.3125, 0.7188, 0.25, 0.75, 0.6875, 0.75, 0.75, 0.7188, 0.75, 0.7188, 0.6875, 0.75, 0.1875, 0.75, 0.25, 0.7188, 0.25, 0.7188, 0.1875, 0.75, 0.625, 0.75, 0.6875, 0.7188, 0.6875, 0.7188, 0.625, 0.75, 0.125, 0.75, 0.1875, 0.7188, 0.1875, 0.7188, 0.125, 0.7188, 0.625, 0.7188, 0.6875, 0.6875, 0.6875, 0.6875, 0.625, 0.7188, 0.125, 0.7188, 0.1875, 0.6875, 0.1875, 0.6875, 0.125, 0.7188, 0.5625, 0.7188, 0.625, 0.6875, 0.625, 0.6875, 0.5625, 0.7188, 0.0625, 0.7188, 0.125, 0.6875, 0.125, 0.6875, 0.0625, 0.7188, 0.5, 0.7188, 0.5625, 0.6875, 0.5625, 0.6875, 0.5, 0.7188, 0.9375, 0.7031, 1.0, 0.6875, 0.9375, 0.7031, 0.0, 0.7188, 0.0625, 0.6875, 0.0625, 0.7188, 0.4375, 0.7188, 0.5, 0.6875, 0.5, 0.6875, 0.4375, 0.7188, 0.875, 0.7188, 0.9375, 0.6875, 0.9375, 0.6875, 0.875, 0.7188, 0.375, 0.7188, 0.4375, 0.6875, 0.4375, 0.6875, 0.375, 0.7188, 0.8125, 0.7188, 0.875, 0.6875, 0.875, 0.6875, 0.8125, 0.7188, 0.3125, 0.7188, 0.375, 0.6875, 0.375, 0.6875, 0.3125, 0.7188, 0.75, 0.7188, 0.8125, 0.6875, 0.8125, 0.6875, 0.75, 0.7188, 0.25, 0.7188, 0.3125, 0.6875, 0.3125, 0.6875, 0.25, 0.7188, 0.6875, 0.7188, 0.75, 0.6875, 0.75, 0.6875, 0.6875, 0.7188, 0.1875, 0.7188, 0.25, 0.6875, 0.25, 0.6875, 0.1875, 0.6875, 0.375, 0.6875, 0.4375, 0.6562, 0.4375, 0.6562, 0.375, 0.6875, 0.8125, 0.6875, 0.875, 0.6562, 0.875, 0.6562, 0.8125, 0.6875, 0.3125, 0.6875, 0.375, 0.6562, 0.375, 0.6562, 0.3125, 0.6875, 0.75, 0.6875, 0.8125, 0.6562, 0.8125, 0.6562, 0.75, 0.6875, 0.25, 0.6875, 0.3125, 0.6562, 0.3125, 0.6562, 0.25, 0.6875, 0.6875, 0.6875, 0.75, 0.6562, 0.75, 0.6562, 0.6875, 0.6875, 0.1875, 0.6875, 0.25, 0.6562, 0.25, 0.6562, 0.1875, 0.6875, 0.625, 0.6875, 0.6875, 0.6562, 0.6875, 0.6562, 0.625, 0.6875, 0.125, 0.6875, 0.1875, 0.6562, 0.1875, 0.6562, 0.125, 0.6875, 0.5625, 0.6875, 0.625, 0.6562, 0.625, 0.6562, 0.5625, 0.6875, 0.0625, 0.6875, 0.125, 0.6562, 0.125, 0.6562, 0.0625, 0.6875, 0.5, 0.6875, 0.5625, 0.6562, 0.5625, 0.6562, 0.5, 0.6875, 0.9375, 0.6719, 1.0, 0.6562, 0.9375, 0.6719, 0.0, 0.6875, 0.0625, 0.6562, 0.0625, 0.6875, 0.4375, 0.6875, 0.5, 0.6562, 0.5, 0.6562, 0.4375, 0.6875, 0.875, 0.6875, 0.9375, 0.6562, 0.9375, 0.6562, 0.875, 0.6562, 0.125, 0.6562, 0.1875, 0.625, 0.1875, 0.625, 0.125, 0.6562, 0.5625, 0.6562, 0.625, 0.625, 0.625, 0.625, 0.5625, 0.6562, 0.0625, 0.6562, 0.125, 0.625, 0.125, 0.625, 0.0625, 0.6562, 0.5, 0.6562, 0.5625, 0.625, 0.5625, 0.625, 0.5, 0.6562, 0.9375, 0.6406, 1.0, 0.625, 0.9375, 0.6406, 0.0, 0.6562, 0.0625, 0.625, 0.0625, 0.6562, 0.4375, 0.6562, 0.5, 0.625, 0.5, 0.625, 0.4375, 0.6562, 0.875, 0.6562, 0.9375, 0.625, 0.9375, 0.625, 0.875, 0.6562, 0.375, 0.6562, 0.4375, 0.625, 0.4375, 0.625, 0.375, 0.6562, 0.8125, 0.6562, 0.875, 0.625, 0.875, 0.625, 0.8125, 0.6562, 0.3125, 0.6562, 0.375, 0.625, 0.375, 0.625, 0.3125, 0.6562, 0.75, 0.6562, 0.8125, 0.625, 0.8125, 0.625, 0.75, 0.6562, 0.25, 0.6562, 0.3125, 0.625, 0.3125, 0.625, 0.25, 0.6562, 0.6875, 0.6562, 0.75, 0.625, 0.75, 0.625, 0.6875, 0.6562, 0.1875, 0.6562, 0.25, 0.625, 0.25, 0.625, 0.1875, 0.6562, 0.625, 0.6562, 0.6875, 0.625, 0.6875, 0.625, 0.625, 0.625, 0.8125, 0.625, 0.875, 0.5938, 0.875, 0.5938, 0.8125, 0.625, 0.3125, 0.625, 0.375, 0.5938, 0.375, 0.5938, 0.3125, 0.625, 0.75, 0.625, 0.8125, 0.5938, 0.8125, 0.5938, 0.75, 0.625, 0.25, 0.625, 0.3125, 0.5938, 0.3125, 0.5938, 0.25, 0.625, 0.6875, 0.625, 0.75, 0.5938, 0.75, 0.5938, 0.6875, 0.625, 0.1875, 0.625, 0.25, 0.5938, 0.25, 0.5938, 0.1875, 0.625, 0.625, 0.625, 0.6875, 0.5938, 0.6875, 0.5938, 0.625, 0.625, 0.125, 0.625, 0.1875, 0.5938, 0.1875, 0.5938, 0.125, 0.625, 0.5625, 0.625, 0.625, 0.5938, 0.625, 0.5938, 0.5625, 0.625, 0.0625, 0.625, 0.125, 0.5938, 0.125, 0.5938, 0.0625, 0.625, 0.5, 0.625, 0.5625, 0.5938, 0.5625, 0.5938, 0.5, 0.625, 0.9375, 0.6094, 1.0, 0.5938, 0.9375, 0.6094, 0.0, 0.625, 0.0625, 0.5938, 0.0625, 0.625, 0.4375, 0.625, 0.5, 0.5938, 0.5, 0.5938, 0.4375, 0.625, 0.875, 0.625, 0.9375, 0.5938, 0.9375, 0.5938, 0.875, 0.625, 0.375, 0.625, 0.4375, 0.5938, 0.4375, 0.5938, 0.375, 0.5938, 0.5625, 0.5938, 0.625, 0.5625, 0.625, 0.5625, 0.5625, 0.5938, 0.0625, 0.5938, 0.125, 0.5625, 0.125, 0.5625, 0.0625, 0.5938, 0.5, 0.5938, 0.5625, 0.5625, 0.5625, 0.5625, 0.5, 0.5938, 0.9375, 0.5781, 1.0, 0.5625, 0.9375, 0.5781, 0.0, 0.5938, 0.0625, 0.5625, 0.0625, 0.5938, 0.4375, 0.5938, 0.5, 0.5625, 0.5, 0.5625, 0.4375, 0.5938, 0.875, 0.5938, 0.9375, 0.5625, 0.9375, 0.5625, 0.875, 0.5938, 0.375, 0.5938, 0.4375, 0.5625, 0.4375, 0.5625, 0.375, 0.5938, 0.8125, 0.5938, 0.875, 0.5625, 0.875, 0.5625, 0.8125, 0.5938, 0.3125, 0.5938, 0.375, 0.5625, 0.375, 0.5625, 0.3125, 0.5938, 0.75, 0.5938, 0.8125, 0.5625, 0.8125, 0.5625, 0.75, 0.5938, 0.25, 0.5938, 0.3125, 0.5625, 0.3125, 0.5625, 0.25, 0.5938, 0.6875, 0.5938, 0.75, 0.5625, 0.75, 0.5625, 0.6875, 0.5938, 0.1875, 0.5938, 0.25, 0.5625, 0.25, 0.5625, 0.1875, 0.5938, 0.625, 0.5938, 0.6875, 0.5625, 0.6875, 0.5625, 0.625, 0.5938, 0.125, 0.5938, 0.1875, 0.5625, 0.1875, 0.5625, 0.125, 0.5625, 0.3125, 0.5625, 0.375, 0.5312, 0.375, 0.5312, 0.3125, 0.5625, 0.75, 0.5625, 0.8125, 0.5312, 0.8125, 0.5312, 0.75, 0.5625, 0.25, 0.5625, 0.3125, 0.5312, 0.3125, 0.5312, 0.25, 0.5625, 0.6875, 0.5625, 0.75, 0.5312, 0.75, 0.5312, 0.6875, 0.5625, 0.1875, 0.5625, 0.25, 0.5312, 0.25, 0.5312, 0.1875, 0.5625, 0.625, 0.5625, 0.6875, 0.5312, 0.6875, 0.5312, 0.625, 0.5625, 0.125, 0.5625, 0.1875, 0.5312, 0.1875, 0.5312, 0.125, 0.5625, 0.5625, 0.5625, 0.625, 0.5312, 0.625, 0.5312, 0.5625, 0.5625, 0.0625, 0.5625, 0.125, 0.5312, 0.125, 0.5312, 0.0625, 0.5625, 0.5, 0.5625, 0.5625, 0.5312, 0.5625, 0.5312, 0.5, 0.5625, 0.9375, 0.5469, 1.0, 0.5312, 0.9375, 0.5469, 0.0, 0.5625, 0.0625, 0.5312, 0.0625, 0.5625, 0.4375, 0.5625, 0.5, 0.5312, 0.5, 0.5312, 0.4375, 0.5625, 0.875, 0.5625, 0.9375, 0.5312, 0.9375, 0.5312, 0.875, 0.5625, 0.375, 0.5625, 0.4375, 0.5312, 0.4375, 0.5312, 0.375, 0.5625, 0.8125, 0.5625, 0.875, 0.5312, 0.875, 0.5312, 0.8125, 0.5312, 0.0625, 0.5312, 0.125, 0.5, 0.125, 0.5, 0.0625, 0.5312, 0.5, 0.5312, 0.5625, 0.5, 0.5625, 0.5, 0.5, 0.5312, 0.9375, 0.5156, 1.0, 0.5, 0.9375, 0.5156, 0.0, 0.5312, 0.0625, 0.5, 0.0625, 0.5312, 0.4375, 0.5312, 0.5, 0.5, 0.5, 0.5, 0.4375, 0.5312, 0.875, 0.5312, 0.9375, 0.5, 0.9375, 0.5, 0.875, 0.5312, 0.375, 0.5312, 0.4375, 0.5, 0.4375, 0.5, 0.375, 0.5312, 0.8125, 0.5312, 0.875, 0.5, 0.875, 0.5, 0.8125, 0.5312, 0.3125, 0.5312, 0.375, 0.5, 0.375, 0.5, 0.3125, 0.5312, 0.75, 0.5312, 0.8125, 0.5, 0.8125, 0.5, 0.75, 0.5312, 0.25, 0.5312, 0.3125, 0.5, 0.3125, 0.5, 0.25, 0.5312, 0.6875, 0.5312, 0.75, 0.5, 0.75, 0.5, 0.6875, 0.5312, 0.1875, 0.5312, 0.25, 0.5, 0.25, 0.5, 0.1875, 0.5312, 0.625, 0.5312, 0.6875, 0.5, 0.6875, 0.5, 0.625, 0.5312, 0.125, 0.5312, 0.1875, 0.5, 0.1875, 0.5, 0.125, 0.5312, 0.5625, 0.5312, 0.625, 0.5, 0.625, 0.5, 0.5625, 0.5, 0.25, 0.5, 0.3125, 0.4687, 0.3125, 0.4688, 0.25, 0.5, 0.6875, 0.5, 0.75, 0.4688, 0.75, 0.4687, 0.6875, 0.5, 0.1875, 0.5, 0.25, 0.4688, 0.25, 0.4688, 0.1875, 0.5, 0.625, 0.5, 0.6875, 0.4687, 0.6875, 0.4688, 0.625, 0.5, 0.125, 0.5, 0.1875, 0.4688, 0.1875, 0.4688, 0.125, 0.5, 0.5625, 0.5, 0.625, 0.4688, 0.625, 0.4688, 0.5625, 0.5, 0.0625, 0.5, 0.125, 0.4688, 0.125, 0.4688, 0.0625, 0.5, 0.5, 0.5, 0.5625, 0.4688, 0.5625, 0.4687, 0.5, 0.5, 0.9375, 0.4844, 1.0, 0.4688, 0.9375, 0.4844, 0.0, 0.5, 0.0625, 0.4688, 0.0625, 0.5, 0.4375, 0.5, 0.5, 0.4687, 0.5, 0.4688, 0.4375, 0.5, 0.875, 0.5, 0.9375, 0.4688, 0.9375, 0.4688, 0.875, 0.5, 0.375, 0.5, 0.4375, 0.4688, 0.4375, 0.4688, 0.375, 0.5, 0.8125, 0.5, 0.875, 0.4688, 0.875, 0.4688, 0.8125, 0.5, 0.3125, 0.5, 0.375, 0.4688, 0.375, 0.4687, 0.3125, 0.5, 0.75, 0.5, 0.8125, 0.4688, 0.8125, 0.4688, 0.75, 0.4688, 0.9375, 0.4531, 1.0, 0.4375, 0.9375, 0.4531, 0.0, 0.4688, 0.0625, 0.4375, 0.0625, 0.4688, 0.4375, 0.4687, 0.5, 0.4375, 0.5, 0.4375, 0.4375, 0.4688, 0.875, 0.4688, 0.9375, 0.4375, 0.9375, 0.4375, 0.875, 0.4688, 0.375, 0.4688, 0.4375, 0.4375, 0.4375, 0.4375, 0.375, 0.4688, 0.8125, 0.4688, 0.875, 0.4375, 0.875, 0.4375, 0.8125, 0.4687, 0.3125, 0.4688, 0.375, 0.4375, 0.375, 0.4375, 0.3125, 0.4688, 0.75, 0.4688, 0.8125, 0.4375, 0.8125, 0.4375, 0.75, 0.4688, 0.25, 0.4687, 0.3125, 0.4375, 0.3125, 0.4375, 0.25, 0.4687, 0.6875, 0.4688, 0.75, 0.4375, 0.75, 0.4375, 0.6875, 0.4688, 0.1875, 0.4688, 0.25, 0.4375, 0.25, 0.4375, 0.1875, 0.4688, 0.625, 0.4687, 0.6875, 0.4375, 0.6875, 0.4375, 0.625, 0.4688, 0.125, 0.4688, 0.1875, 0.4375, 0.1875, 0.4375, 0.125, 0.4688, 0.5625, 0.4688, 0.625, 0.4375, 0.625, 0.4375, 0.5625, 0.4688, 0.0625, 0.4688, 0.125, 0.4375, 0.125, 0.4375, 0.0625, 0.4687, 0.5, 0.4688, 0.5625, 0.4375, 0.5625, 0.4375, 0.5, 0.4375, 0.6875, 0.4375, 0.75, 0.4062, 0.75, 0.4062, 0.6875, 0.4375, 0.1875, 0.4375, 0.25, 0.4062, 0.25, 0.4062, 0.1875, 0.4375, 0.625, 0.4375, 0.6875, 0.4062, 0.6875, 0.4062, 0.625, 0.4375, 0.125, 0.4375, 0.1875, 0.4062, 0.1875, 0.4062, 0.125, 0.4375, 0.5625, 0.4375, 0.625, 0.4062, 0.625, 0.4062, 0.5625, 0.4375, 0.0625, 0.4375, 0.125, 0.4062, 0.125, 0.4062, 0.0625, 0.4375, 0.5, 0.4375, 0.5625, 0.4062, 0.5625, 0.4062, 0.5, 0.4375, 0.9375, 0.4219, 1.0, 0.4062, 0.9375, 0.4219, 0.0, 0.4375, 0.0625, 0.4062, 0.0625, 0.4375, 0.4375, 0.4375, 0.5, 0.4062, 0.5, 0.4062, 0.4375, 0.4375, 0.875, 0.4375, 0.9375, 0.4062, 0.9375, 0.4062, 0.875, 0.4375, 0.375, 0.4375, 0.4375, 0.4062, 0.4375, 0.4062, 0.375, 0.4375, 0.8125, 0.4375, 0.875, 0.4062, 0.875, 0.4062, 0.8125, 0.4375, 0.3125, 0.4375, 0.375, 0.4062, 0.375, 0.4062, 0.3125, 0.4375, 0.75, 0.4375, 0.8125, 0.4062, 0.8125, 0.4062, 0.75, 0.4375, 0.25, 0.4375, 0.3125, 0.4062, 0.3125, 0.4062, 0.25, 0.4062, 0.4375, 0.4062, 0.5, 0.375, 0.5, 0.375, 0.4375, 0.4062, 0.875, 0.4062, 0.9375, 0.375, 0.9375, 0.375, 0.875, 0.4062, 0.375, 0.4062, 0.4375, 0.375, 0.4375, 0.375, 0.375, 0.4062, 0.8125, 0.4062, 0.875, 0.375, 0.875, 0.375, 0.8125, 0.4062, 0.3125, 0.4062, 0.375, 0.375, 0.375, 0.375, 0.3125, 0.4062, 0.75, 0.4062, 0.8125, 0.375, 0.8125, 0.375, 0.75, 0.4062, 0.25, 0.4062, 0.3125, 0.375, 0.3125, 0.375, 0.25, 0.4062, 0.6875, 0.4062, 0.75, 0.375, 0.75, 0.375, 0.6875, 0.4062, 0.1875, 0.4062, 0.25, 0.375, 0.25, 0.375, 0.1875, 0.4062, 0.625, 0.4062, 0.6875, 0.375, 0.6875, 0.375, 0.625, 0.4062, 0.125, 0.4062, 0.1875, 0.375, 0.1875, 0.375, 0.125, 0.4062, 0.5625, 0.4062, 0.625, 0.375, 0.625, 0.375, 0.5625, 0.4062, 0.0625, 0.4062, 0.125, 0.375, 0.125, 0.375, 0.0625, 0.4062, 0.5, 0.4062, 0.5625, 0.375, 0.5625, 0.375, 0.5, 0.4062, 0.9375, 0.3906, 1.0, 0.375, 0.9375, 0.3906, 0.0, 0.4062, 0.0625, 0.375, 0.0625, 0.375, 0.1875, 0.375, 0.25, 0.3438, 0.25, 0.3438, 0.1875, 0.375, 0.625, 0.375, 0.6875, 0.3438, 0.6875, 0.3438, 0.625, 0.375, 0.125, 0.375, 0.1875, 0.3438, 0.1875, 0.3438, 0.125, 0.375, 0.5625, 0.375, 0.625, 0.3438, 0.625, 0.3438, 0.5625, 0.375, 0.0625, 0.375, 0.125, 0.3438, 0.125, 0.3438, 0.0625, 0.375, 0.5, 0.375, 0.5625, 0.3438, 0.5625, 0.3437, 0.5, 0.375, 0.9375, 0.3594, 1.0, 0.3438, 0.9375, 0.3594, 0.0, 0.375, 0.0625, 0.3438, 0.0625, 0.375, 0.4375, 0.375, 0.5, 0.3437, 0.5, 0.3438, 0.4375, 0.375, 0.875, 0.375, 0.9375, 0.3438, 0.9375, 0.3438, 0.875, 0.375, 0.375, 0.375, 0.4375, 0.3438, 0.4375, 0.3438, 0.375, 0.375, 0.8125, 0.375, 0.875, 0.3438, 0.875, 0.3438, 0.8125, 0.375, 0.3125, 0.375, 0.375, 0.3438, 0.375, 0.3438, 0.3125, 0.375, 0.75, 0.375, 0.8125, 0.3438, 0.8125, 0.3438, 0.75, 0.375, 0.25, 0.375, 0.3125, 0.3438, 0.3125, 0.3438, 0.25, 0.375, 0.6875, 0.375, 0.75, 0.3438, 0.75, 0.3438, 0.6875, 0.3438, 0.875, 0.3438, 0.9375, 0.3125, 0.9375, 0.3125, 0.875, 0.3438, 0.375, 0.3438, 0.4375, 0.3125, 0.4375, 0.3125, 0.375, 0.3438, 0.8125, 0.3438, 0.875, 0.3125, 0.875, 0.3125, 0.8125, 0.3438, 0.3125, 0.3438, 0.375, 0.3125, 0.375, 0.3125, 0.3125, 0.3438, 0.75, 0.3438, 0.8125, 0.3125, 0.8125, 0.3125, 0.75, 0.3438, 0.25, 0.3438, 0.3125, 0.3125, 0.3125, 0.3125, 0.25, 0.3438, 0.6875, 0.3438, 0.75, 0.3125, 0.75, 0.3125, 0.6875, 0.3438, 0.1875, 0.3438, 0.25, 0.3125, 0.25, 0.3125, 0.1875, 0.3438, 0.625, 0.3438, 0.6875, 0.3125, 0.6875, 0.3125, 0.625, 0.3438, 0.125, 0.3438, 0.1875, 0.3125, 0.1875, 0.3125, 0.125, 0.3438, 0.5625, 0.3438, 0.625, 0.3125, 0.625, 0.3125, 0.5625, 0.3438, 0.0625, 0.3438, 0.125, 0.3125, 0.125, 0.3125, 0.0625, 0.3437, 0.5, 0.3438, 0.5625, 0.3125, 0.5625, 0.3125, 0.5, 0.3438, 0.9375, 0.3281, 1.0, 0.3125, 0.9375, 0.3281, 0.0, 0.3438, 0.0625, 0.3125, 0.0625, 0.3438, 0.4375, 0.3437, 0.5, 0.3125, 0.5, 0.3125, 0.4375, 0.3125, 0.625, 0.3125, 0.6875, 0.2812, 0.6875, 0.2812, 0.625, 0.3125, 0.125, 0.3125, 0.1875, 0.2812, 0.1875, 0.2812, 0.125, 0.3125, 0.5625, 0.3125, 0.625, 0.2812, 0.625, 0.2812, 0.5625, 0.3125, 0.0625, 0.3125, 0.125, 0.2812, 0.125, 0.2812, 0.0625, 0.3125, 0.5, 0.3125, 0.5625, 0.2812, 0.5625, 0.2812, 0.5, 0.3125, 0.9375, 0.2969, 1.0, 0.2812, 0.9375, 0.2969, 0.0, 0.3125, 0.0625, 0.2812, 0.0625, 0.3125, 0.4375, 0.3125, 0.5, 0.2812, 0.5, 0.2812, 0.4375, 0.3125, 0.875, 0.3125, 0.9375, 0.2812, 0.9375, 0.2812, 0.875, 0.3125, 0.375, 0.3125, 0.4375, 0.2812, 0.4375, 0.2812, 0.375, 0.3125, 0.8125, 0.3125, 0.875, 0.2812, 0.875, 0.2812, 0.8125, 0.3125, 0.3125, 0.3125, 0.375, 0.2812, 0.375, 0.2812, 0.3125, 0.3125, 0.75, 0.3125, 0.8125, 0.2812, 0.8125, 0.2812, 0.75, 0.3125, 0.25, 0.3125, 0.3125, 0.2812, 0.3125, 0.2812, 0.25, 0.3125, 0.6875, 0.3125, 0.75, 0.2812, 0.75, 0.2812, 0.6875, 0.3125, 0.1875, 0.3125, 0.25, 0.2812, 0.25, 0.2812, 0.1875, 0.2812, 0.375, 0.2812, 0.4375, 0.25, 0.4375, 0.25, 0.375, 0.2812, 0.8125, 0.2812, 0.875, 0.25, 0.875, 0.25, 0.8125, 0.2812, 0.3125, 0.2812, 0.375, 0.25, 0.375, 0.25, 0.3125, 0.2812, 0.75, 0.2812, 0.8125, 0.25, 0.8125, 0.25, 0.75, 0.2812, 0.25, 0.2812, 0.3125, 0.25, 0.3125, 0.25, 0.25, 0.2812, 0.6875, 0.2812, 0.75, 0.25, 0.75, 0.25, 0.6875, 0.2812, 0.1875, 0.2812, 0.25, 0.25, 0.25, 0.25, 0.1875, 0.2812, 0.625, 0.2812, 0.6875, 0.25, 0.6875, 0.25, 0.625, 0.2812, 0.125, 0.2812, 0.1875, 0.25, 0.1875, 0.25, 0.125, 0.2812, 0.5625, 0.2812, 0.625, 0.25, 0.625, 0.25, 0.5625, 0.2812, 0.0625, 0.2812, 0.125, 0.25, 0.125, 0.25, 0.0625, 0.2812, 0.5, 0.2812, 0.5625, 0.25, 0.5625, 0.25, 0.5, 0.2812, 0.9375, 0.2656, 1.0, 0.25, 0.9375, 0.2656, 0.0, 0.2812, 0.0625, 0.25, 0.0625, 0.2812, 0.4375, 0.2812, 0.5, 0.25, 0.5, 0.25, 0.4375, 0.2812, 0.875, 0.2812, 0.9375, 0.25, 0.9375, 0.25, 0.875, 0.25, 0.125, 0.25, 0.1875, 0.2188, 0.1875, 0.2188, 0.125, 0.25, 0.5625, 0.25, 0.625, 0.2188, 0.625, 0.2188, 0.5625, 0.25, 0.0625, 0.25, 0.125, 0.2188, 0.125, 0.2188, 0.0625, 0.25, 0.5, 0.25, 0.5625, 0.2188, 0.5625, 0.2187, 0.5, 0.25, 0.9375, 0.2344, 1.0, 0.2188, 0.9375, 0.2344, 0.0, 0.25, 0.0625, 0.2188, 0.0625, 0.25, 0.4375, 0.25, 0.5, 0.2187, 0.5, 0.2188, 0.4375, 0.25, 0.875, 0.25, 0.9375, 0.2188, 0.9375, 0.2188, 0.875, 0.25, 0.375, 0.25, 0.4375, 0.2188, 0.4375, 0.2188, 0.375, 0.25, 0.8125, 0.25, 0.875, 0.2188, 0.875, 0.2188, 0.8125, 0.25, 0.3125, 0.25, 0.375, 0.2188, 0.375, 0.2188, 0.3125, 0.25, 0.75, 0.25, 0.8125, 0.2188, 0.8125, 0.2188, 0.75, 0.25, 0.25, 0.25, 0.3125, 0.2188, 0.3125, 0.2188, 0.25, 0.25, 0.6875, 0.25, 0.75, 0.2188, 0.75, 0.2188, 0.6875, 0.25, 0.1875, 0.25, 0.25, 0.2188, 0.25, 0.2188, 0.1875, 0.25, 0.625, 0.25, 0.6875, 0.2188, 0.6875, 0.2188, 0.625, 0.2188, 0.3125, 0.2188, 0.375, 0.1875, 0.375, 0.1875, 0.3125, 0.2188, 0.75, 0.2188, 0.8125, 0.1875, 0.8125, 0.1875, 0.75, 0.2188, 0.25, 0.2188, 0.3125, 0.1875, 0.3125, 0.1875, 0.25, 0.2188, 0.6875, 0.2188, 0.75, 0.1875, 0.75, 0.1875, 0.6875, 0.2188, 0.1875, 0.2188, 0.25, 0.1875, 0.25, 0.1875, 0.1875, 0.2188, 0.625, 0.2188, 0.6875, 0.1875, 0.6875, 0.1875, 0.625, 0.2188, 0.125, 0.2188, 0.1875, 0.1875, 0.1875, 0.1875, 0.125, 0.2188, 0.5625, 0.2188, 0.625, 0.1875, 0.625, 0.1875, 0.5625, 0.2188, 0.0625, 0.2188, 0.125, 0.1875, 0.125, 0.1875, 0.0625, 0.2187, 0.5, 0.2188, 0.5625, 0.1875, 0.5625, 0.1875, 0.5, 0.2188, 0.9375, 0.2031, 1.0, 0.1875, 0.9375, 0.2031, 0.0, 0.2188, 0.0625, 0.1875, 0.0625, 0.2188, 0.4375, 0.2187, 0.5, 0.1875, 0.5, 0.1875, 0.4375, 0.2188, 0.875, 0.2188, 0.9375, 0.1875, 0.9375, 0.1875, 0.875, 0.2188, 0.375, 0.2188, 0.4375, 0.1875, 0.4375, 0.1875, 0.375, 0.2188, 0.8125, 0.2188, 0.875, 0.1875, 0.875, 0.1875, 0.8125, 0.1875, 0.0625, 0.1875, 0.125, 0.1562, 0.125, 0.1563, 0.0625, 0.1875, 0.5, 0.1875, 0.5625, 0.1562, 0.5625, 0.1562, 0.5, 0.1875, 0.9375, 0.1719, 1.0, 0.1563, 0.9375, 0.1719, 0.0, 0.1875, 0.0625, 0.1563, 0.0625, 0.1875, 0.4375, 0.1875, 0.5, 0.1562, 0.5, 0.1562, 0.4375, 0.1875, 0.875, 0.1875, 0.9375, 0.1563, 0.9375, 0.1562, 0.875, 0.1875, 0.375, 0.1875, 0.4375, 0.1562, 0.4375, 0.1563, 0.375, 0.1875, 0.8125, 0.1875, 0.875, 0.1562, 0.875, 0.1562, 0.8125, 0.1875, 0.3125, 0.1875, 0.375, 0.1563, 0.375, 0.1562, 0.3125, 0.1875, 0.75, 0.1875, 0.8125, 0.1562, 0.8125, 0.1562, 0.75, 0.1875, 0.25, 0.1875, 0.3125, 0.1562, 0.3125, 0.1562, 0.25, 0.1875, 0.6875, 0.1875, 0.75, 0.1562, 0.75, 0.1562, 0.6875, 0.1875, 0.1875, 0.1875, 0.25, 0.1562, 0.25, 0.1562, 0.1875, 0.1875, 0.625, 0.1875, 0.6875, 0.1562, 0.6875, 0.1563, 0.625, 0.1875, 0.125, 0.1875, 0.1875, 0.1562, 0.1875, 0.1562, 0.125, 0.1875, 0.5625, 0.1875, 0.625, 0.1563, 0.625, 0.1562, 0.5625, 0.1562, 0.75, 0.1562, 0.8125, 0.125, 0.8125, 0.125, 0.75, 0.1562, 0.25, 0.1562, 0.3125, 0.125, 0.3125, 0.125, 0.25, 0.1562, 0.6875, 0.1562, 0.75, 0.125, 0.75, 0.125, 0.6875, 0.1562, 0.1875, 0.1562, 0.25, 0.125, 0.25, 0.125, 0.1875, 0.1563, 0.625, 0.1562, 0.6875, 0.125, 0.6875, 0.125, 0.625, 0.1562, 0.125, 0.1562, 0.1875, 0.125, 0.1875, 0.125, 0.125, 0.1562, 0.5625, 0.1563, 0.625, 0.125, 0.625, 0.125, 0.5625, 0.1563, 0.0625, 0.1562, 0.125, 0.125, 0.125, 0.125, 0.0625, 0.1562, 0.5, 0.1562, 0.5625, 0.125, 0.5625, 0.125, 0.5, 0.1563, 0.9375, 0.1406, 1.0, 0.125, 0.9375, 0.1406, 0.0, 0.1563, 0.0625, 0.125, 0.0625, 0.1562, 0.4375, 0.1562, 0.5, 0.125, 0.5, 0.125, 0.4375, 0.1562, 0.875, 0.1563, 0.9375, 0.125, 0.9375, 0.125, 0.875, 0.1563, 0.375, 0.1562, 0.4375, 0.125, 0.4375, 0.125, 0.375, 0.1562, 0.8125, 0.1562, 0.875, 0.125, 0.875, 0.125, 0.8125, 0.1562, 0.3125, 0.1563, 0.375, 0.125, 0.375, 0.125, 0.3125, 0.125, 0.5, 0.125, 0.5625, 0.09375, 0.5625, 0.09375, 0.5, 0.125, 0.9375, 0.1094, 1.0, 0.09375, 0.9375, 0.1094, 0.0, 0.125, 0.0625, 0.09375, 0.0625, 0.125, 0.4375, 0.125, 0.5, 0.09375, 0.5, 0.09375, 0.4375, 0.125, 0.875, 0.125, 0.9375, 0.09375, 0.9375, 0.09375, 0.875, 0.125, 0.375, 0.125, 0.4375, 0.09375, 0.4375, 0.09375, 0.375, 0.125, 0.8125, 0.125, 0.875, 0.09375, 0.875, 0.09375, 0.8125, 0.125, 0.3125, 0.125, 0.375, 0.09375, 0.375, 0.09375, 0.3125, 0.125, 0.75, 0.125, 0.8125, 0.09375, 0.8125, 0.09375, 0.75, 0.125, 0.25, 0.125, 0.3125, 0.09375, 0.3125, 0.09375, 0.25, 0.125, 0.6875, 0.125, 0.75, 0.09375, 0.75, 0.09375, 0.6875, 0.125, 0.1875, 0.125, 0.25, 0.09375, 0.25, 0.09375, 0.1875, 0.125, 0.625, 0.125, 0.6875, 0.09375, 0.6875, 0.09375, 0.625, 0.125, 0.125, 0.125, 0.1875, 0.09375, 0.1875, 0.09375, 0.125, 0.125, 0.5625, 0.125, 0.625, 0.09375, 0.625, 0.09375, 0.5625, 0.125, 0.0625, 0.125, 0.125, 0.09375, 0.125, 0.09375, 0.0625, 0.09375, 0.25, 0.09375, 0.3125, 0.0625, 0.3125, 0.0625, 0.25, 0.09375, 0.6875, 0.09375, 0.75, 0.0625, 0.75, 0.0625, 0.6875, 0.09375, 0.1875, 0.09375, 0.25, 0.0625, 0.25, 0.0625, 0.1875, 0.09375, 0.625, 0.09375, 0.6875, 0.0625, 0.6875, 0.0625, 0.625, 0.09375, 0.125, 0.09375, 0.1875, 0.0625, 0.1875, 0.0625, 0.125, 0.09375, 0.5625, 0.09375, 0.625, 0.0625, 0.625, 0.0625, 0.5625, 0.09375, 0.0625, 0.09375, 0.125, 0.0625, 0.125, 0.0625, 0.0625, 0.09375, 0.5, 0.09375, 0.5625, 0.0625, 0.5625, 0.0625, 0.5, 0.09375, 0.9375, 0.07812, 1.0, 0.0625, 0.9375, 0.07812, 0.0, 0.09375, 0.0625, 0.0625, 0.0625, 0.09375, 0.4375, 0.09375, 0.5, 0.0625, 0.5, 0.0625, 0.4375, 0.09375, 0.875, 0.09375, 0.9375, 0.0625, 0.9375, 0.0625, 0.875, 0.09375, 0.375, 0.09375, 0.4375, 0.0625, 0.4375, 0.0625, 0.375, 0.09375, 0.8125, 0.09375, 0.875, 0.0625, 0.875, 0.0625, 0.8125, 0.09375, 0.3125, 0.09375, 0.375, 0.0625, 0.375, 0.0625, 0.3125, 0.09375, 0.75, 0.09375, 0.8125, 0.0625, 0.8125, 0.0625, 0.75, 0.0625, 0.9375, 0.04687, 1.0, 0.03125, 0.9375, 0.04687, 0.0, 0.0625, 0.0625, 0.03125, 0.0625, 0.0625, 0.4375, 0.0625, 0.5, 0.03125, 0.5, 0.03125, 0.4375, 0.0625, 0.875, 0.0625, 0.9375, 0.03125, 0.9375, 0.03125, 0.875, 0.0625, 0.375, 0.0625, 0.4375, 0.03125, 0.4375, 0.03125, 0.375, 0.0625, 0.8125, 0.0625, 0.875, 0.03125, 0.875, 0.03125, 0.8125, 0.0625, 0.3125, 0.0625, 0.375, 0.03125, 0.375, 0.03125, 0.3125, 0.0625, 0.75, 0.0625, 0.8125, 0.03125, 0.8125, 0.03125, 0.75, 0.0625, 0.25, 0.0625, 0.3125, 0.03125, 0.3125, 0.03125, 0.25, 0.0625, 0.6875, 0.0625, 0.75, 0.03125, 0.75, 0.03125, 0.6875, 0.0625, 0.1875, 0.0625, 0.25, 0.03125, 0.25, 0.03125, 0.1875, 0.0625, 0.625, 0.0625, 0.6875, 0.03125, 0.6875, 0.03125, 0.625, 0.0625, 0.125, 0.0625, 0.1875, 0.03125, 0.1875, 0.03125, 0.125, 0.0625, 0.5625, 0.0625, 0.625, 0.03125, 0.625, 0.03125, 0.5625, 0.0625, 0.0625, 0.0625, 0.125, 0.03125, 0.125, 0.03125, 0.0625, 0.0625, 0.5, 0.0625, 0.5625, 0.03125, 0.5625, 0.03125, 0.5, 0.03125, 0.6875, 0.03125, 0.75, 0.0, 0.75, 0.0, 0.6875, 0.03125, 0.1875, 0.03125, 0.25, 0.0, 0.25, 0.0, 0.1875, 0.03125, 0.625, 0.03125, 0.6875, 0.0, 0.6875, 0.0, 0.625, 0.03125, 0.125, 0.03125, 0.1875, 0.0, 0.1875, 0.0, 0.125, 0.03125, 0.5625, 0.03125, 0.625, 0.0, 0.625, 0.0, 0.5625, 0.03125, 0.0625, 0.03125, 0.125, 0.0, 0.125, 0.0, 0.0625, 0.03125, 0.5, 0.03125, 0.5625, 0.0, 0.5625, 0.0, 0.5, 0.03125, 0.9375, 0.01562, 1.0, 0.0, 0.9375, 0.01562, 0.0, 0.03125, 0.0625, 0.0, 0.0625, 0.03125, 0.4375, 0.03125, 0.5, 0.0, 0.5, 0.0, 0.4375, 0.03125, 0.875, 0.03125, 0.9375, 0.0, 0.9375, 0.0, 0.875, 0.03125, 0.375, 0.03125, 0.4375, 0.0, 0.4375, 0.0, 0.375, 0.03125, 0.8125, 0.03125, 0.875, 0.0, 0.875, 0.0, 0.8125, 0.03125, 0.3125, 0.03125, 0.375, 0.0, 0.375, 0.0, 0.3125, 0.03125, 0.75, 0.03125, 0.8125, 0.0, 0.8125, 0.0, 0.75, 0.03125, 0.25, 0.03125, 0.3125, 0.0, 0.3125, 0.0, 0.25, 1.0, 0.4375, 1.0, 0.5, 0.9687, 0.5, 0.9687, 0.4375, 1.0, 0.875, 1.0, 0.9375, 0.9688, 0.9375, 0.9687, 0.875, 1.0, 0.375, 1.0, 0.4375, 0.9687, 0.4375, 0.9688, 0.375, 1.0, 0.8125, 1.0, 0.875, 0.9687, 0.875, 0.9687, 0.8125, 1.0, 0.3125, 1.0, 0.375, 0.9688, 0.375, 0.9687, 0.3125, 1.0, 0.75, 1.0, 0.8125, 0.9687, 0.8125, 0.9688, 0.75, 1.0, 0.25, 1.0, 0.3125, 0.9687, 0.3125, 0.9688, 0.25, 1.0, 0.6875, 1.0, 0.75, 0.9688, 0.75, 0.9687, 0.6875, 1.0, 0.1875, 1.0, 0.25, 0.9688, 0.25, 0.9687, 0.1875, 1.0, 0.625, 1.0, 0.6875, 0.9687, 0.6875, 0.9688, 0.625, 1.0, 0.125, 1.0, 0.1875, 0.9687, 0.1875, 0.9687, 0.125, 1.0, 0.5625, 1.0, 0.625, 0.9688, 0.625, 0.9687, 0.5625, 1.0, 0.0625, 1.0, 0.125, 0.9687, 0.125, 0.9688, 0.0625, 1.0, 0.5, 1.0, 0.5625, 0.9687, 0.5625, 0.9687, 0.5, 1.0, 0.9375, 0.9844, 1.0, 0.9688, 0.9375, 0.9844, 0.0, 1.0, 0.0625, 0.9688, 0.0625, 0.9687, 0.1875, 0.9688, 0.25, 0.9375, 0.25, 0.9375, 0.1875, 0.9688, 0.625, 0.9687, 0.6875, 0.9375, 0.6875, 0.9375, 0.625, 0.9687, 0.125, 0.9687, 0.1875, 0.9375, 0.1875, 0.9375, 0.125, 0.9687, 0.5625, 0.9688, 0.625, 0.9375, 0.625, 0.9375, 0.5625, 0.9688, 0.0625, 0.9687, 0.125, 0.9375, 0.125, 0.9375, 0.0625, 0.9687, 0.5, 0.9687, 0.5625, 0.9375, 0.5625, 0.9375, 0.5, 0.9688, 0.9375, 0.9531, 1.0, 0.9375, 0.9375, 0.9531, 0.0, 0.9688, 0.0625, 0.9375, 0.0625, 0.9687, 0.4375, 0.9687, 0.5, 0.9375, 0.5, 0.9375, 0.4375, 0.9687, 0.875, 0.9688, 0.9375, 0.9375, 0.9375, 0.9375, 0.875, 0.9688, 0.375, 0.9687, 0.4375, 0.9375, 0.4375, 0.9375, 0.375, 0.9687, 0.8125, 0.9687, 0.875, 0.9375, 0.875, 0.9375, 0.8125, 0.9687, 0.3125, 0.9688, 0.375, 0.9375, 0.375, 0.9375, 0.3125, 0.9688, 0.75, 0.9687, 0.8125, 0.9375, 0.8125, 0.9375, 0.75, 0.9688, 0.25, 0.9687, 0.3125, 0.9375, 0.3125, 0.9375, 0.25, 0.9687, 0.6875, 0.9688, 0.75, 0.9375, 0.75, 0.9375, 0.6875, 0.9375, 0.375, 0.9375, 0.4375, 0.9062, 0.4375, 0.9062, 0.375, 0.9375, 0.8125, 0.9375, 0.875, 0.9062, 0.875, 0.9062, 0.8125, 0.9375, 0.3125, 0.9375, 0.375, 0.9062, 0.375, 0.9062, 0.3125, 0.9375, 0.75, 0.9375, 0.8125, 0.9062, 0.8125, 0.9062, 0.75, 0.9375, 0.25, 0.9375, 0.3125, 0.9062, 0.3125, 0.9062, 0.25, 0.9375, 0.6875, 0.9375, 0.75, 0.9062, 0.75, 0.9062, 0.6875, 0.9375, 0.1875, 0.9375, 0.25, 0.9062, 0.25, 0.9062, 0.1875, 0.9375, 0.625, 0.9375, 0.6875, 0.9062, 0.6875, 0.9062, 0.625, 0.9375, 0.125, 0.9375, 0.1875, 0.9062, 0.1875, 0.9062, 0.125, 0.9375, 0.5625, 0.9375, 0.625, 0.9062, 0.625, 0.9062, 0.5625, 0.9375, 0.0625, 0.9375, 0.125, 0.9062, 0.125, 0.9062, 0.0625, 0.9375, 0.5, 0.9375, 0.5625, 0.9062, 0.5625, 0.9062, 0.5, 0.9375, 0.9375, 0.9219, 1.0, 0.9062, 0.9375, 0.9219, 0.0, 0.9375, 0.0625, 0.9062, 0.0625, 0.9375, 0.4375, 0.9375, 0.5, 0.9062, 0.5, 0.9062, 0.4375, 0.9375, 0.875, 0.9375, 0.9375, 0.9062, 0.9375, 0.9062, 0.875, 0.9062, 0.125, 0.9062, 0.1875, 0.875, 0.1875, 0.875, 0.125, 0.9062, 0.5625, 0.9062, 0.625, 0.875, 0.625, 0.875, 0.5625, 0.9062, 0.0625, 0.9062, 0.125, 0.875, 0.125, 0.875, 0.0625, 0.9062, 0.5, 0.9062, 0.5625, 0.875, 0.5625, 0.875, 0.5, 0.9062, 0.9375, 0.8906, 1.0, 0.875, 0.9375, 0.8906, 0.0, 0.9062, 0.0625, 0.875, 0.0625, 0.9062, 0.4375, 0.9062, 0.5, 0.875, 0.5, 0.875, 0.4375, 0.9062, 0.875, 0.9062, 0.9375, 0.875, 0.9375, 0.875, 0.875, 0.9062, 0.375, 0.9062, 0.4375, 0.875, 0.4375, 0.875, 0.375, 0.9062, 0.8125, 0.9062, 0.875, 0.875, 0.875, 0.875, 0.8125, 0.9062, 0.3125, 0.9062, 0.375, 0.875, 0.375, 0.875, 0.3125, 0.9062, 0.75, 0.9062, 0.8125, 0.875, 0.8125, 0.875, 0.75, 0.9062, 0.25, 0.9062, 0.3125, 0.875, 0.3125, 0.875, 0.25, 0.9062, 0.6875, 0.9062, 0.75, 0.875, 0.75, 0.875, 0.6875, 0.9062, 0.1875, 0.9062, 0.25, 0.875, 0.25, 0.875, 0.1875, 0.9062, 0.625, 0.9062, 0.6875, 0.875, 0.6875, 0.875, 0.625, 0.875, 0.8125, 0.875, 0.875, 0.8438, 0.875, 0.8437, 0.8125, 0.875, 0.3125, 0.875, 0.375, 0.8438, 0.375, 0.8437, 0.3125, 0.875, 0.75, 0.875, 0.8125, 0.8437, 0.8125, 0.8438, 0.75, 0.875, 0.25, 0.875, 0.3125, 0.8437, 0.3125, 0.8438, 0.25, 0.875, 0.6875, 0.875, 0.75, 0.8438, 0.75, 0.8437, 0.6875, 0.875, 0.1875, 0.875, 0.25, 0.8438, 0.25, 0.8437, 0.1875, 0.875, 0.625, 0.875, 0.6875, 0.8437, 0.6875, 0.8438, 0.625, 0.875, 0.125, 0.875, 0.1875, 0.8437, 0.1875, 0.8438, 0.125, 0.875, 0.5625, 0.875, 0.625, 0.8438, 0.625, 0.8437, 0.5625, 0.875, 0.0625, 0.875, 0.125, 0.8438, 0.125, 0.8438, 0.0625, 0.875, 0.5, 0.875, 0.5625, 0.8437, 0.5625, 0.8437, 0.5, 0.875, 0.9375, 0.8594, 1.0, 0.8438, 0.9375, 0.8594, 0.0, 0.875, 0.0625, 0.8438, 0.0625, 0.875, 0.4375, 0.875, 0.5, 0.8437, 0.5, 0.8437, 0.4375, 0.875, 0.875, 0.875, 0.9375, 0.8438, 0.9375, 0.8438, 0.875, 0.875, 0.375, 0.875, 0.4375, 0.8437, 0.4375, 0.8438, 0.375, 0.8437, 0.5625, 0.8438, 0.625, 0.8125, 0.625, 0.8125, 0.5625, 0.8438, 0.0625, 0.8438, 0.125, 0.8125, 0.125, 0.8125, 0.0625, 0.8437, 0.5, 0.8437, 0.5625, 0.8125, 0.5625, 0.8125, 0.5, 0.8438, 0.9375, 0.8281, 1.0, 0.8125, 0.9375, 0.8281, 0.0, 0.8438, 0.0625, 0.8125, 0.0625, 0.8437, 0.4375, 0.8437, 0.5, 0.8125, 0.5, 0.8125, 0.4375, 0.8438, 0.875, 0.8438, 0.9375, 0.8125, 0.9375, 0.8125, 0.875, 0.8438, 0.375, 0.8437, 0.4375, 0.8125, 0.4375, 0.8125, 0.375, 0.8437, 0.8125, 0.8438, 0.875, 0.8125, 0.875, 0.8125, 0.8125, 0.8437, 0.3125, 0.8438, 0.375, 0.8125, 0.375, 0.8125, 0.3125, 0.8438, 0.75, 0.8437, 0.8125, 0.8125, 0.8125, 0.8125, 0.75, 0.8438, 0.25, 0.8437, 0.3125, 0.8125, 0.3125, 0.8125, 0.25, 0.8437, 0.6875, 0.8438, 0.75, 0.8125, 0.75, 0.8125, 0.6875, 0.8437, 0.1875, 0.8438, 0.25, 0.8125, 0.25, 0.8125, 0.1875, 0.8438, 0.625, 0.8437, 0.6875, 0.8125, 0.6875, 0.8125, 0.625, 0.8438, 0.125, 0.8437, 0.1875, 0.8125, 0.1875, 0.8125, 0.125, 0.8125, 0.3125, 0.8125, 0.375, 0.7812, 0.375, 0.7812, 0.3125, 0.8125, 0.75, 0.8125, 0.8125, 0.7812, 0.8125, 0.7812, 0.75, 0.8125, 0.25, 0.8125, 0.3125, 0.7812, 0.3125, 0.7812, 0.25, 0.8125, 0.6875, 0.8125, 0.75, 0.7812, 0.75, 0.7812, 0.6875, 0.8125, 0.1875, 0.8125, 0.25, 0.7812, 0.25, 0.7812, 0.1875, 0.8125, 0.625, 0.8125, 0.6875, 0.7812, 0.6875, 0.7812, 0.625, 0.8125, 0.125, 0.8125, 0.1875, 0.7812, 0.1875, 0.7812, 0.125, 0.8125, 0.5625, 0.8125, 0.625, 0.7812, 0.625, 0.7812, 0.5625, 0.8125, 0.0625, 0.8125, 0.125, 0.7812, 0.125, 0.7812, 0.0625, 0.8125, 0.5, 0.8125, 0.5625, 0.7812, 0.5625, 0.7812, 0.5, 0.8125, 0.9375, 0.7969, 1.0, 0.7812, 0.9375, 0.7969, 0.0, 0.8125, 0.0625, 0.7812, 0.0625, 0.8125, 0.4375, 0.8125, 0.5, 0.7812, 0.5, 0.7812, 0.4375, 0.8125, 0.875, 0.8125, 0.9375, 0.7812, 0.9375, 0.7812, 0.875, 0.8125, 0.375, 0.8125, 0.4375, 0.7812, 0.4375, 0.7812, 0.375, 0.8125, 0.8125, 0.8125, 0.875, 0.7812, 0.875, 0.7812, 0.8125, 0.7812, 0.0625, 0.7812, 0.125, 0.75, 0.125, 0.75, 0.0625, 0.7812, 0.5, 0.7812, 0.5625, 0.75, 0.5625, 0.75, 0.5, 0.7812, 0.9375, 0.7656, 1.0, 0.75, 0.9375, 0.7656, 0.0, 0.7812, 0.0625, 0.75, 0.0625, 0.7812, 0.4375, 0.7812, 0.5, 0.75, 0.5, 0.75, 0.4375, 0.7812, 0.875, 0.7812, 0.9375, 0.75, 0.9375, 0.75, 0.875, 0.7812, 0.375, 0.7812, 0.4375, 0.75, 0.4375, 0.75, 0.375, 0.7812, 0.8125, 0.7812, 0.875, 0.75, 0.875, 0.75, 0.8125, 0.7812, 0.3125, 0.7812, 0.375, 0.75, 0.375, 0.75, 0.3125, 0.7812, 0.75, 0.7812, 0.8125, 0.75, 0.8125, 0.75, 0.75, 0.7812, 0.25, 0.7812, 0.3125, 0.75, 0.3125, 0.75, 0.25, 0.7812, 0.6875, 0.7812, 0.75, 0.75, 0.75, 0.75, 0.6875, 0.7812, 0.1875, 0.7812, 0.25, 0.75, 0.25, 0.75, 0.1875, 0.7812, 0.625, 0.7812, 0.6875, 0.75, 0.6875, 0.75, 0.625, 0.7812, 0.125, 0.7812, 0.1875, 0.75, 0.1875, 0.75, 0.125, 0.7812, 0.5625, 0.7812, 0.625, 0.75, 0.625, 0.75, 0.5625])
_ca = me_cylinder_002.color_attributes.new('Color', 'FLOAT_COLOR', 'POINT')
_ca.data.foreach_set('color', [0.00148, 0.002576, 0.009826, 1.0, 0.00148, 0.002576, 0.009826, 1.0, 0.00148, 0.002576, 0.009826, 1.0, 0.00148, 0.002576, 0.009826, 1.0, 0.00148, 0.002576, 0.009826, 1.0, 0.00148, 0.002576, 0.009826, 1.0, 0.00148, 0.002576, 0.009826, 1.0, 0.00148, 0.002576, 0.009826, 1.0, 0.00148, 0.002576, 0.009826, 1.0, 0.00148, 0.002576, 0.009826, 1.0, 0.00148, 0.002576, 0.009826, 1.0, 0.00148, 0.002576, 0.009826, 1.0, 0.00148, 0.002576, 0.009826, 1.0, 0.00148, 0.002576, 0.009826, 1.0, 0.00148, 0.002576, 0.009826, 1.0, 0.00148, 0.002576, 0.009826, 1.0, 0.00148, 0.002576, 0.009826, 1.0, 0.00148, 0.002576, 0.009826, 1.0, 0.00148, 0.002576, 0.009826, 1.0, 0.00148, 0.002576, 0.009826, 1.0, 0.00148, 0.002576, 0.009826, 1.0, 0.00148, 0.002576, 0.009826, 1.0, 0.00148, 0.002576, 0.009826, 1.0, 0.00148, 0.002576, 0.009826, 1.0, 0.00148, 0.002576, 0.009826, 1.0, 0.00148, 0.002576, 0.009826, 1.0, 0.00148, 0.002576, 0.009826, 1.0, 0.00148, 0.002576, 0.009826, 1.0, 0.00148, 0.002576, 0.009826, 1.0, 0.00148, 0.002576, 0.009826, 1.0, 0.00148, 0.002576, 0.009826, 1.0, 0.00148, 0.002576, 0.009826, 1.0, 0.00148, 0.002576, 0.009826, 1.0, 0.00148, 0.002576, 0.009826, 1.0, 0.00148, 0.002576, 0.009826, 1.0, 0.00148, 0.002576, 0.009826, 1.0, 0.00148, 0.002576, 0.009826, 1.0, 0.00148, 0.002576, 0.009826, 1.0, 0.00148, 0.002576, 0.009826, 1.0, 0.00148, 0.002576, 0.009826, 1.0, 0.00148, 0.002576, 0.009826, 1.0, 0.00148, 0.002576, 0.009826, 1.0, 0.00148, 0.002576, 0.009826, 1.0, 0.00148, 0.002576, 0.009826, 1.0, 0.00148, 0.002576, 0.009826, 1.0, 0.00148, 0.002576, 0.009826, 1.0, 0.00148, 0.002576, 0.009826, 1.0, 0.00148, 0.002576, 0.009826, 1.0, 0.00148, 0.002576, 0.009826, 1.0, 0.00148, 0.002576, 0.009826, 1.0, 0.00148, 0.002576, 0.009826, 1.0, 0.00148, 0.002576, 0.009826, 1.0, 0.00148, 0.002576, 0.009826, 1.0, 0.00148, 0.002576, 0.009826, 1.0, 0.00148, 0.002576, 0.009826, 1.0, 0.00148, 0.002576, 0.009826, 1.0, 0.00148, 0.002576, 0.009826, 1.0, 0.00148, 0.002576, 0.009826, 1.0, 0.00148, 0.002576, 0.009826, 1.0, 0.00148, 0.002576, 0.009826, 1.0, 0.00148, 0.002576, 0.009826, 1.0, 0.00148, 0.002576, 0.009826, 1.0, 0.00148, 0.002576, 0.009826, 1.0, 0.00148, 0.002576, 0.009826, 1.0, 0.00148, 0.002576, 0.009826, 1.0, 0.00148, 0.002576, 0.009826, 1.0, 0.00148, 0.002576, 0.009826, 1.0, 0.00148, 0.002576, 0.009826, 1.0, 0.00148, 0.002576, 0.009826, 1.0, 0.00148, 0.002576, 0.009826, 1.0, 0.00148, 0.002576, 0.009826, 1.0, 0.00148, 0.002576, 0.009826, 1.0, 0.00148, 0.002576, 0.009826, 1.0, 0.00148, 0.002576, 0.009826, 1.0, 0.00148, 0.002576, 0.009826, 1.0, 0.00148, 0.002576, 0.009826, 1.0, 0.00148, 0.002576, 0.009826, 1.0, 0.00148, 0.002576, 0.009826, 1.0, 0.00148, 0.002576, 0.009826, 1.0, 0.00148, 0.002576, 0.009826, 1.0, 0.00148, 0.002576, 0.009826, 1.0, 0.00148, 0.002576, 0.009826, 1.0, 0.00148, 0.002576, 0.009826, 1.0, 0.00148, 0.002576, 0.009826, 1.0, 0.00148, 0.002576, 0.009826, 1.0, 0.00148, 0.002576, 0.009826, 1.0, 0.00148, 0.002576, 0.009826, 1.0, 0.00148, 0.002576, 0.009826, 1.0, 0.00148, 0.002576, 0.009826, 1.0, 0.00148, 0.002576, 0.009826, 1.0, 0.00148, 0.002576, 0.009826, 1.0, 0.00148, 0.002576, 0.009826, 1.0, 0.00148, 0.002576, 0.009826, 1.0, 0.00148, 0.002576, 0.009826, 1.0, 0.00148, 0.002576, 0.009826, 1.0, 0.00148, 0.002576, 0.009826, 1.0, 0.00148, 0.002576, 0.009826, 1.0, 0.00148, 0.002576, 0.009826, 1.0, 0.00148, 0.002576, 0.009826, 1.0, 0.00148, 0.002576, 0.009826, 1.0, 0.00148, 0.002576, 0.009826, 1.0, 0.00148, 0.002576, 0.009826, 1.0, 0.00148, 0.002576, 0.009826, 1.0, 0.00148, 0.002576, 0.009826, 1.0, 0.00148, 0.002576, 0.009826, 1.0, 0.00148, 0.002576, 0.009826, 1.0, 0.00148, 0.002576, 0.009826, 1.0, 0.00148, 0.002576, 0.009826, 1.0, 0.00148, 0.002576, 0.009826, 1.0, 0.00148, 0.002576, 0.009826, 1.0, 0.00148, 0.002576, 0.009826, 1.0, 0.00148, 0.002576, 0.009826, 1.0, 0.00148, 0.002576, 0.009826, 1.0, 0.00148, 0.002576, 0.009826, 1.0, 0.00148, 0.002576, 0.009826, 1.0, 0.00148, 0.002576, 0.009826, 1.0, 0.00148, 0.002576, 0.009826, 1.0, 0.00148, 0.002576, 0.009826, 1.0, 0.00148, 0.002576, 0.009826, 1.0, 0.00148, 0.002576, 0.009826, 1.0, 0.00148, 0.002576, 0.009826, 1.0, 0.00148, 0.002576, 0.009826, 1.0, 0.00148, 0.002576, 0.009826, 1.0, 0.00148, 0.002576, 0.009826, 1.0, 0.00148, 0.002576, 0.009826, 1.0, 0.00148, 0.002576, 0.009826, 1.0, 0.00148, 0.002576, 0.009826, 1.0, 0.00148, 0.002576, 0.009826, 1.0, 0.00148, 0.002576, 0.009826, 1.0, 0.00148, 0.002576, 0.009826, 1.0, 0.00148, 0.002576, 0.009826, 1.0, 0.00148, 0.002576, 0.009826, 1.0, 0.00148, 0.002576, 0.009826, 1.0, 0.00148, 0.002576, 0.009826, 1.0, 0.00148, 0.002576, 0.009826, 1.0, 0.00148, 0.002576, 0.009826, 1.0, 0.00148, 0.002576, 0.009826, 1.0, 0.00148, 0.002576, 0.009826, 1.0, 0.00148, 0.002576, 0.009826, 1.0, 0.00148, 0.002576, 0.009826, 1.0, 0.00148, 0.002576, 0.009826, 1.0, 0.00148, 0.002576, 0.009826, 1.0, 0.00148, 0.002576, 0.009826, 1.0, 0.00148, 0.002576, 0.009826, 1.0, 0.00148, 0.002576, 0.009826, 1.0, 0.00148, 0.002576, 0.009826, 1.0, 0.00148, 0.002576, 0.009826, 1.0, 0.00148, 0.002576, 0.009826, 1.0, 0.00148, 0.002576, 0.009826, 1.0, 0.00148, 0.002576, 0.009826, 1.0, 0.00148, 0.002576, 0.009826, 1.0, 0.00148, 0.002576, 0.009826, 1.0, 0.00148, 0.002576, 0.009826, 1.0, 0.00148, 0.002576, 0.009826, 1.0, 0.00148, 0.002576, 0.009826, 1.0, 0.00148, 0.002576, 0.009826, 1.0, 0.00148, 0.002576, 0.009826, 1.0, 0.00148, 0.002576, 0.009826, 1.0, 0.00148, 0.002576, 0.009826, 1.0, 0.00148, 0.002576, 0.009826, 1.0, 0.00148, 0.002576, 0.009826, 1.0, 0.00148, 0.002576, 0.009826, 1.0, 0.00148, 0.002576, 0.009826, 1.0, 0.00148, 0.002576, 0.009826, 1.0, 0.00148, 0.002576, 0.009826, 1.0, 0.00148, 0.002576, 0.009826, 1.0, 0.00148, 0.002576, 0.009826, 1.0, 0.00148, 0.002576, 0.009826, 1.0, 0.00148, 0.002576, 0.009826, 1.0, 0.00148, 0.002576, 0.009826, 1.0, 0.00148, 0.002576, 0.009826, 1.0, 0.00148, 0.002576, 0.009826, 1.0, 0.00148, 0.002576, 0.009826, 1.0, 0.00148, 0.002576, 0.009826, 1.0, 0.00148, 0.002576, 0.009826, 1.0, 0.00148, 0.002576, 0.009826, 1.0, 0.00148, 0.002576, 0.009826, 1.0, 0.00148, 0.002576, 0.009826, 1.0, 0.00148, 0.002576, 0.009826, 1.0, 0.00148, 0.002576, 0.009826, 1.0, 0.00148, 0.002576, 0.009826, 1.0, 0.00148, 0.002576, 0.009826, 1.0, 0.00148, 0.002576, 0.009826, 1.0, 0.00148, 0.002576, 0.009826, 1.0, 0.00148, 0.002576, 0.009826, 1.0, 0.00148, 0.002576, 0.009826, 1.0, 0.00148, 0.002576, 0.009826, 1.0, 0.00148, 0.002576, 0.009826, 1.0, 0.00148, 0.002576, 0.009826, 1.0, 0.00148, 0.002576, 0.009826, 1.0, 0.00148, 0.002576, 0.009826, 1.0, 0.00148, 0.002576, 0.009826, 1.0, 0.00148, 0.002576, 0.009826, 1.0, 0.00148, 0.002576, 0.009826, 1.0, 0.00148, 0.002576, 0.009826, 1.0, 0.00148, 0.002576, 0.009826, 1.0, 0.00148, 0.002576, 0.009826, 1.0, 0.00148, 0.002576, 0.009826, 1.0, 0.00148, 0.002576, 0.009826, 1.0, 0.00148, 0.002576, 0.009826, 1.0, 0.00148, 0.002576, 0.009826, 1.0, 0.00148, 0.002576, 0.009826, 1.0, 0.00148, 0.002576, 0.009826, 1.0, 0.00148, 0.002576, 0.009826, 1.0, 0.00148, 0.002576, 0.009826, 1.0, 0.00148, 0.002576, 0.009826, 1.0, 0.00148, 0.002576, 0.009826, 1.0, 0.00148, 0.002576, 0.009826, 1.0, 0.00148, 0.002576, 0.009826, 1.0, 0.00148, 0.002576, 0.009826, 1.0, 0.00148, 0.002576, 0.009826, 1.0, 0.00148, 0.002576, 0.009826, 1.0, 0.00148, 0.002576, 0.009826, 1.0, 0.00148, 0.002576, 0.009826, 1.0, 0.00148, 0.002576, 0.009826, 1.0, 0.00148, 0.002576, 0.009826, 1.0, 0.00148, 0.002576, 0.009826, 1.0, 0.00148, 0.002576, 0.009826, 1.0, 0.00148, 0.002576, 0.009826, 1.0, 0.00148, 0.002576, 0.009826, 1.0, 0.00148, 0.002576, 0.009826, 1.0, 0.00148, 0.002576, 0.009826, 1.0, 0.00148, 0.002576, 0.009826, 1.0, 0.00148, 0.002576, 0.009826, 1.0, 0.00148, 0.002576, 0.009826, 1.0, 0.00148, 0.002576, 0.009826, 1.0, 0.00148, 0.002576, 0.009826, 1.0, 0.00148, 0.002576, 0.009826, 1.0, 0.00148, 0.002576, 0.009826, 1.0, 0.00148, 0.002576, 0.009826, 1.0, 0.00148, 0.002576, 0.009826, 1.0, 0.00148, 0.002576, 0.009826, 1.0, 0.00148, 0.002576, 0.009826, 1.0, 0.00148, 0.002576, 0.009826, 1.0, 0.00148, 0.002576, 0.009826, 1.0, 0.00148, 0.002576, 0.009826, 1.0, 0.00148, 0.002576, 0.009826, 1.0, 0.00148, 0.002576, 0.009826, 1.0, 0.00148, 0.002576, 0.009826, 1.0, 0.00148, 0.002576, 0.009826, 1.0, 0.00148, 0.002576, 0.009826, 1.0, 0.00148, 0.002576, 0.009826, 1.0, 0.00148, 0.002576, 0.009826, 1.0, 0.00148, 0.002576, 0.009826, 1.0, 0.00148, 0.002576, 0.009826, 1.0, 0.00148, 0.002576, 0.009826, 1.0, 0.00148, 0.002576, 0.009826, 1.0, 0.00148, 0.002576, 0.009826, 1.0, 0.00148, 0.002576, 0.009826, 1.0, 0.00148, 0.002576, 0.009826, 1.0, 0.00148, 0.002576, 0.009826, 1.0, 0.00148, 0.002576, 0.009826, 1.0, 0.00148, 0.002576, 0.009826, 1.0, 0.00148, 0.002576, 0.009826, 1.0, 0.00148, 0.002576, 0.009826, 1.0, 0.00148, 0.002576, 0.009826, 1.0, 0.00148, 0.002576, 0.009826, 1.0, 0.00148, 0.002576, 0.009826, 1.0, 0.00148, 0.002576, 0.009826, 1.0, 0.00148, 0.002576, 0.009826, 1.0, 0.00148, 0.002576, 0.009826, 1.0, 0.00148, 0.002576, 0.009826, 1.0, 0.00148, 0.002576, 0.009826, 1.0, 0.00148, 0.002576, 0.009826, 1.0, 0.00148, 0.002576, 0.009826, 1.0, 0.00148, 0.002576, 0.009826, 1.0, 0.00148, 0.002576, 0.009826, 1.0, 0.00148, 0.002576, 0.009826, 1.0, 0.00148, 0.002576, 0.009826, 1.0, 0.00148, 0.002576, 0.009826, 1.0, 0.00148, 0.002576, 0.009826, 1.0, 0.00148, 0.002576, 0.009826, 1.0, 0.00148, 0.002576, 0.009826, 1.0, 0.00148, 0.002576, 0.009826, 1.0, 0.00148, 0.002576, 0.009826, 1.0, 0.00148, 0.002576, 0.009826, 1.0, 0.00148, 0.002576, 0.009826, 1.0, 0.00148, 0.002576, 0.009826, 1.0, 0.00148, 0.002576, 0.009826, 1.0, 0.00148, 0.002576, 0.009826, 1.0, 0.00148, 0.002576, 0.009826, 1.0, 0.00148, 0.002576, 0.009826, 1.0, 0.00148, 0.002576, 0.009826, 1.0, 0.00148, 0.002576, 0.009826, 1.0, 0.00148, 0.002576, 0.009826, 1.0, 0.00148, 0.002576, 0.009826, 1.0, 0.00148, 0.002576, 0.009826, 1.0, 0.00148, 0.002576, 0.009826, 1.0, 0.00148, 0.002576, 0.009826, 1.0, 0.00148, 0.002576, 0.009826, 1.0, 0.00148, 0.002576, 0.009826, 1.0, 0.00148, 0.002576, 0.009826, 1.0, 0.00148, 0.002576, 0.009826, 1.0, 0.00148, 0.002576, 0.009826, 1.0, 0.00148, 0.002576, 0.009826, 1.0, 0.00148, 0.002576, 0.009826, 1.0, 0.00148, 0.002576, 0.009826, 1.0, 0.00148, 0.002576, 0.009826, 1.0, 0.00148, 0.002576, 0.009826, 1.0, 0.00148, 0.002576, 0.009826, 1.0, 0.00148, 0.002576, 0.009826, 1.0, 0.00148, 0.002576, 0.009826, 1.0, 0.00148, 0.002576, 0.009826, 1.0, 0.00148, 0.002576, 0.009826, 1.0, 0.00148, 0.002576, 0.009826, 1.0, 0.00148, 0.002576, 0.009826, 1.0, 0.00148, 0.002576, 0.009826, 1.0, 0.00148, 0.002576, 0.009826, 1.0, 0.00148, 0.002576, 0.009826, 1.0, 0.00148, 0.002576, 0.009826, 1.0, 0.00148, 0.002576, 0.009826, 1.0, 0.00148, 0.002576, 0.009826, 1.0, 0.00148, 0.002576, 0.009826, 1.0, 0.00148, 0.002576, 0.009826, 1.0, 0.00148, 0.002576, 0.009826, 1.0, 0.00148, 0.002576, 0.009826, 1.0, 0.00148, 0.002576, 0.009826, 1.0, 0.00148, 0.002576, 0.009826, 1.0, 0.00148, 0.002576, 0.009826, 1.0, 0.00148, 0.002576, 0.009826, 1.0, 0.00148, 0.002576, 0.009826, 1.0, 0.00148, 0.002576, 0.009826, 1.0, 0.00148, 0.002576, 0.009826, 1.0, 0.00148, 0.002576, 0.009826, 1.0, 0.00148, 0.002576, 0.009826, 1.0, 0.00148, 0.002576, 0.009826, 1.0, 0.00148, 0.002576, 0.009826, 1.0, 0.00148, 0.002576, 0.009826, 1.0, 0.00148, 0.002576, 0.009826, 1.0, 0.00148, 0.002576, 0.009826, 1.0, 0.00148, 0.002576, 0.009826, 1.0, 0.00148, 0.002576, 0.009826, 1.0, 0.00148, 0.002576, 0.009826, 1.0, 0.00148, 0.002576, 0.009826, 1.0, 0.00148, 0.002576, 0.009826, 1.0, 0.00148, 0.002576, 0.009826, 1.0, 0.00148, 0.002576, 0.009826, 1.0, 0.00148, 0.002576, 0.009826, 1.0, 0.00148, 0.002576, 0.009826, 1.0, 0.00148, 0.002576, 0.009826, 1.0, 0.00148, 0.002576, 0.009826, 1.0, 0.00148, 0.002576, 0.009826, 1.0, 0.00148, 0.002576, 0.009826, 1.0, 0.00148, 0.002576, 0.009826, 1.0, 0.00148, 0.002576, 0.009826, 1.0, 0.00148, 0.002576, 0.009826, 1.0, 0.00148, 0.002576, 0.009826, 1.0, 0.00148, 0.002576, 0.009826, 1.0, 0.00148, 0.002576, 0.009826, 1.0, 0.00148, 0.002576, 0.009826, 1.0, 0.00148, 0.002576, 0.009826, 1.0, 0.00148, 0.002576, 0.009826, 1.0, 0.00148, 0.002576, 0.009826, 1.0, 0.00148, 0.002576, 0.009826, 1.0, 0.00148, 0.002576, 0.009826, 1.0, 0.00148, 0.002576, 0.009826, 1.0, 0.00148, 0.002576, 0.009826, 1.0, 0.00148, 0.002576, 0.009826, 1.0, 0.00148, 0.002576, 0.009826, 1.0, 0.00148, 0.002576, 0.009826, 1.0, 0.00148, 0.002576, 0.009826, 1.0, 0.00148, 0.002576, 0.009826, 1.0, 0.00148, 0.002576, 0.009826, 1.0, 0.00148, 0.002576, 0.009826, 1.0, 0.00148, 0.002576, 0.009826, 1.0, 0.00148, 0.002576, 0.009826, 1.0, 0.00148, 0.002576, 0.009826, 1.0, 0.00148, 0.002576, 0.009826, 1.0, 0.00148, 0.002576, 0.009826, 1.0, 0.00148, 0.002576, 0.009826, 1.0, 0.00148, 0.002576, 0.009826, 1.0, 0.00148, 0.002576, 0.009826, 1.0, 0.00148, 0.002576, 0.009826, 1.0, 0.00148, 0.002576, 0.009826, 1.0, 0.00148, 0.002576, 0.009826, 1.0, 0.00148, 0.002576, 0.009826, 1.0, 0.00148, 0.002576, 0.009826, 1.0, 0.00148, 0.002576, 0.009826, 1.0, 0.00148, 0.002576, 0.009826, 1.0, 0.00148, 0.002576, 0.009826, 1.0, 0.00148, 0.002576, 0.009826, 1.0, 0.00148, 0.002576, 0.009826, 1.0, 0.00148, 0.002576, 0.009826, 1.0, 0.00148, 0.002576, 0.009826, 1.0, 0.00148, 0.002576, 0.009826, 1.0, 0.00148, 0.002576, 0.009826, 1.0, 0.00148, 0.002576, 0.009826, 1.0, 0.00148, 0.002576, 0.009826, 1.0, 0.00148, 0.002576, 0.009826, 1.0, 0.00148, 0.002576, 0.009826, 1.0, 0.00148, 0.002576, 0.009826, 1.0, 0.00148, 0.002576, 0.009826, 1.0, 0.00148, 0.002576, 0.009826, 1.0, 0.00148, 0.002576, 0.009826, 1.0, 0.00148, 0.002576, 0.009826, 1.0, 0.00148, 0.002576, 0.009826, 1.0, 0.00148, 0.002576, 0.009826, 1.0, 0.00148, 0.002576, 0.009826, 1.0, 0.00148, 0.002576, 0.009826, 1.0, 0.00148, 0.002576, 0.009826, 1.0, 0.00148, 0.002576, 0.009826, 1.0, 0.00148, 0.002576, 0.009826, 1.0, 0.00148, 0.002576, 0.009826, 1.0, 0.00148, 0.002576, 0.009826, 1.0, 0.00148, 0.002576, 0.009826, 1.0, 0.00148, 0.002576, 0.009826, 1.0, 0.00148, 0.002576, 0.009826, 1.0, 0.00148, 0.002576, 0.009826, 1.0, 0.00148, 0.002576, 0.009826, 1.0, 0.00148, 0.002576, 0.009826, 1.0, 0.00148, 0.002576, 0.009826, 1.0, 0.00148, 0.002576, 0.009826, 1.0, 0.00148, 0.002576, 0.009826, 1.0, 0.00148, 0.002576, 0.009826, 1.0, 0.00148, 0.002576, 0.009826, 1.0, 0.00148, 0.002576, 0.009826, 1.0, 0.00148, 0.002576, 0.009826, 1.0, 0.00148, 0.002576, 0.009826, 1.0, 0.00148, 0.002576, 0.009826, 1.0, 0.00148, 0.002576, 0.009826, 1.0, 0.00148, 0.002576, 0.009826, 1.0, 0.00148, 0.002576, 0.009826, 1.0, 0.00148, 0.002576, 0.009826, 1.0, 0.00148, 0.002576, 0.009826, 1.0, 0.00148, 0.002576, 0.009826, 1.0, 0.00148, 0.002576, 0.009826, 1.0, 0.00148, 0.002576, 0.009826, 1.0, 0.00148, 0.002576, 0.009826, 1.0, 0.00148, 0.002576, 0.009826, 1.0, 0.00148, 0.002576, 0.009826, 1.0, 0.00148, 0.002576, 0.009826, 1.0, 0.00148, 0.002576, 0.009826, 1.0, 0.00148, 0.002576, 0.009826, 1.0, 0.00148, 0.002576, 0.009826, 1.0, 0.00148, 0.002576, 0.009826, 1.0, 0.00148, 0.002576, 0.009826, 1.0, 0.00148, 0.002576, 0.009826, 1.0, 0.00148, 0.002576, 0.009826, 1.0, 0.00148, 0.002576, 0.009826, 1.0, 0.00148, 0.002576, 0.009826, 1.0, 0.00148, 0.002576, 0.009826, 1.0, 0.00148, 0.002576, 0.009826, 1.0, 0.00148, 0.002576, 0.009826, 1.0, 0.00148, 0.002576, 0.009826, 1.0, 0.00148, 0.002576, 0.009826, 1.0, 0.00148, 0.002576, 0.009826, 1.0, 0.00148, 0.002576, 0.009826, 1.0, 0.00148, 0.002576, 0.009826, 1.0, 0.00148, 0.002576, 0.009826, 1.0, 0.00148, 0.002576, 0.009826, 1.0, 0.00148, 0.002576, 0.009826, 1.0, 0.00148, 0.002576, 0.009826, 1.0, 0.00148, 0.002576, 0.009826, 1.0, 0.00148, 0.002576, 0.009826, 1.0, 0.00148, 0.002576, 0.009826, 1.0, 0.00148, 0.002576, 0.009826, 1.0, 0.00148, 0.002576, 0.009826, 1.0, 0.00148, 0.002576, 0.009826, 1.0, 0.00148, 0.002576, 0.009826, 1.0, 0.00148, 0.002576, 0.009826, 1.0, 0.00148, 0.002576, 0.009826, 1.0, 0.00148, 0.002576, 0.009826, 1.0, 0.00148, 0.002576, 0.009826, 1.0, 0.00148, 0.002576, 0.009826, 1.0, 0.00148, 0.002576, 0.009826, 1.0, 0.00148, 0.002576, 0.009826, 1.0, 0.00148, 0.002576, 0.009826, 1.0, 0.00148, 0.002576, 0.009826, 1.0, 0.00148, 0.002576, 0.009826, 1.0, 0.00148, 0.002576, 0.009826, 1.0, 0.00148, 0.002576, 0.009826, 1.0, 0.00148, 0.002576, 0.009826, 1.0, 0.00148, 0.002576, 0.009826, 1.0, 0.00148, 0.002576, 0.009826, 1.0, 0.00148, 0.002576, 0.009826, 1.0, 0.00148, 0.002576, 0.009826, 1.0, 0.00148, 0.002576, 0.009826, 1.0, 0.00148, 0.002576, 0.009826, 1.0, 0.00148, 0.002576, 0.009826, 1.0, 0.00148, 0.002576, 0.009826, 1.0, 0.00148, 0.002576, 0.009826, 1.0, 0.00148, 0.002576, 0.009826, 1.0, 0.00148, 0.002576, 0.009826, 1.0, 0.00148, 0.002576, 0.009826, 1.0, 0.00148, 0.002576, 0.009826, 1.0, 0.00148, 0.002576, 0.009826, 1.0, 0.00148, 0.002576, 0.009826, 1.0, 0.00148, 0.002576, 0.009826, 1.0, 0.00148, 0.002576, 0.009826, 1.0, 0.00148, 0.002576, 0.009826, 1.0, 0.00148, 0.002576, 0.009826, 1.0, 0.00148, 0.002576, 0.009826, 1.0, 0.00148, 0.002576, 0.009826, 1.0, 0.00148, 0.002576, 0.009826, 1.0, 0.00148, 0.002576, 0.009826, 1.0, 0.00148, 0.002576, 0.009826, 1.0, 0.00148, 0.002576, 0.009826, 1.0, 0.00148, 0.002576, 0.009826, 1.0, 0.00148, 0.002576, 0.009826, 1.0, 0.00148, 0.002576, 0.009826, 1.0, 0.00148, 0.002576, 0.009826, 1.0, 0.00148, 0.002576, 0.009826, 1.0, 0.00148, 0.002576, 0.009826, 1.0, 0.00148, 0.002576, 0.009826, 1.0, 0.00148, 0.002576, 0.009826, 1.0, 0.00148, 0.002576, 0.009826, 1.0, 0.00148, 0.002576, 0.009826, 1.0, 0.00148, 0.002576, 0.009826, 1.0, 0.00148, 0.002576, 0.009826, 1.0, 0.00148, 0.002576, 0.009826, 1.0, 0.00148, 0.002576, 0.009826, 1.0, 0.00148, 0.002576, 0.009826, 1.0, 0.00148, 0.002576, 0.009826, 1.0, 0.00148, 0.002576, 0.009826, 1.0, 0.00148, 0.002576, 0.009826, 1.0, 0.00148, 0.002576, 0.009826, 1.0, 0.00148, 0.002576, 0.009826, 1.0, 0.00148, 0.002576, 0.009826, 1.0, 0.00148, 0.002576, 0.009826, 1.0, 0.00148, 0.002576, 0.009826, 1.0, 0.00148, 0.002576, 0.009826, 1.0, 0.00148, 0.002576, 0.009826, 1.0, 0.00148, 0.002576, 0.009826, 1.0, 0.00148, 0.002576, 0.009826, 1.0, 0.00148, 0.002576, 0.009826, 1.0, 0.00148, 0.002576, 0.009826, 1.0, 0.00148, 0.002576, 0.009826, 1.0, 0.00148, 0.002576, 0.009826, 1.0, 0.00148, 0.002576, 0.009826, 1.0, 0.00148, 0.002576, 0.009826, 1.0, 0.00148, 0.002576, 0.009826, 1.0, 0.00148, 0.002576, 0.009826, 1.0, 0.00148, 0.002576, 0.009826, 1.0, 0.00148, 0.002576, 0.009826, 1.0, 0.00148, 0.002576, 0.009826, 1.0, 0.00148, 0.002576, 0.009826, 1.0, 0.00148, 0.002576, 0.009826, 1.0, 0.00148, 0.002576, 0.009826, 1.0, 0.00148, 0.002576, 0.009826, 1.0, 0.00148, 0.002576, 0.009826, 1.0, 0.00148, 0.002576, 0.009826, 1.0, 0.00148, 0.002576, 0.009826, 1.0, 0.00148, 0.002576, 0.009826, 1.0, 0.00148, 0.002576, 0.009826, 1.0, 0.00148, 0.002576, 0.009826, 1.0, 0.00148, 0.002576, 0.009826, 1.0])
me_cylinder_002.update()

# ---- objects
ob_cylinder = bpy.data.objects.new('Cylinder', me_cylinder_002)

# ---- transforms, parenting, visibility, modifiers, constraints
ob_cylinder.location = (0.0, 0.0, -0.1593)
ob_cylinder.rotation_euler = (0.0, -1.571, 0.0)
ob_cylinder.scale = (1.0, 1.0, 0.5668)

# ---- collection membership
col_collection.objects.link(ob_cylinder)

# ---- scene / render settings (as saved in the file)
scene.frame_start = 1; scene.frame_end = 250; scene.frame_set(1)
scene.render.engine = 'BLENDER_EEVEE_NEXT'
bpy.context.view_layer.update()

# ---- added for rendering (the .blend has no active camera and no usable light): camera, sun
cam_auto = bpy.data.cameras.new('AutoCamera')
cam_auto.lens = 50.0
cam_auto.sensor_width = 36.0
cam_auto.clip_end = 1000.0
ob_auto_camera = bpy.data.objects.new('AutoCamera', cam_auto)
scene.collection.objects.link(ob_auto_camera)
ob_auto_camera.location = (2.77707, -3.92213, 2.45551)
ob_auto_camera.rotation_euler = (1.09748, -7.21219e-08, 0.694738)
scene.camera = ob_auto_camera
light_auto_sun = bpy.data.lights.new('AutoSun', 'SUN')
light_auto_sun.energy = 3.0
light_auto_sun.angle = 0.0523599
ob_auto_sun = bpy.data.objects.new('AutoSun', light_auto_sun)
scene.collection.objects.link(ob_auto_sun)
ob_auto_sun.rotation_euler = (0.872665, 0.174533, 0.523599)
bpy.context.view_layer.update()
